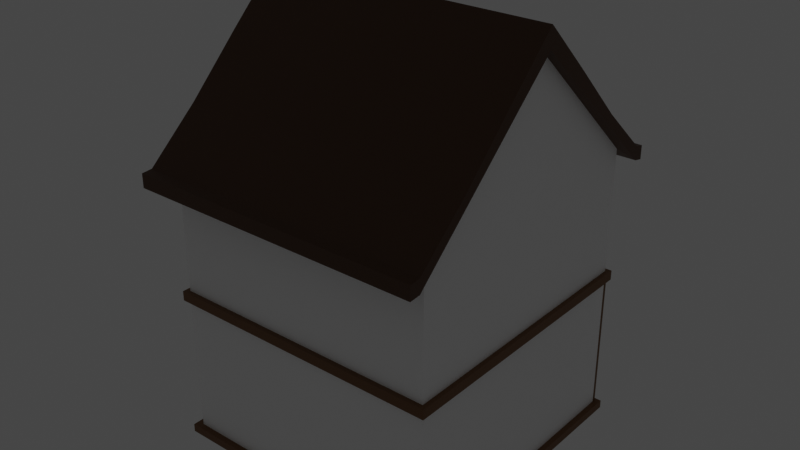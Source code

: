 # Source: store-building-1.blend  (saved by Blender 3.0.42; exported with 4.5.12 LTS)
import bpy
from mathutils import Matrix  # noqa: F401  (used for matrix-valued properties, if any)

bpy.ops.wm.read_factory_settings(use_empty=True)
scene = bpy.context.scene
scene.name = 'Scene'

# ---- collections
col_collection = bpy.data.collections.new('Collection'); scene.collection.children.link(col_collection)

# ---- materials (node trees are filled in below, after node groups)
mat_material_001 = bpy.data.materials.new('Material.001')
mat_material_001.use_transparent_shadow = False
mat_material_002 = bpy.data.materials.new('Material.002')
mat_material_002.use_transparent_shadow = False
mat_material_003 = bpy.data.materials.new('Material.003')
mat_material_003.use_transparent_shadow = False
mat_material_004 = bpy.data.materials.new('Material.004')
mat_material_004.use_transparent_shadow = False
mat_material_005 = bpy.data.materials.new('Material.005')
mat_material_005.use_transparent_shadow = False
mat_material_006 = bpy.data.materials.new('Material.006')
mat_material_006.use_transparent_shadow = False

# ---- material node trees
mat_material_001.use_nodes = True; mat_material_001.node_tree.nodes.clear()
_N = mat_material_001.node_tree.nodes; _L = mat_material_001.node_tree.links
n0 = _N.new('ShaderNodeBsdfPrincipled'); n0.name = 'Principled BSDF'; n0.location = (10, 300)
n0.distribution = 'GGX'
n0.subsurface_method = 'RANDOM_WALK_SKIN'
n0.inputs[0].default_value = (1.0, 1.0, 1.0, 1.0)
n0.inputs[3].default_value = 1.45
n0.inputs[27].default_value = (0.0, 0.0, 0.0, 1.0)
n0.inputs[28].default_value = 1.0
n1 = _N.new('ShaderNodeOutputMaterial'); n1.name = 'Material Output'; n1.location = (300, 300)
_L.new(n0.outputs[0], n1.inputs[0])
n1.is_active_output = True
mat_material_002.use_nodes = True; mat_material_002.node_tree.nodes.clear()
_N = mat_material_002.node_tree.nodes; _L = mat_material_002.node_tree.links
n0 = _N.new('ShaderNodeBsdfPrincipled'); n0.name = 'Principled BSDF'; n0.location = (10, 300)
n0.distribution = 'GGX'
n0.subsurface_method = 'RANDOM_WALK_SKIN'
n0.inputs[0].default_value = (1.0, 0.653, 0.1001, 1.0)
n0.inputs[3].default_value = 1.45
n0.inputs[27].default_value = (1.0, 0.5981, 0.1106, 1.0)
n0.inputs[28].default_value = 1.0
n1 = _N.new('ShaderNodeOutputMaterial'); n1.name = 'Material Output'; n1.location = (300, 300)
_L.new(n0.outputs[0], n1.inputs[0])
n1.is_active_output = True
mat_material_003.use_nodes = True; mat_material_003.node_tree.nodes.clear()
_N = mat_material_003.node_tree.nodes; _L = mat_material_003.node_tree.links
n0 = _N.new('ShaderNodeBsdfPrincipled'); n0.name = 'Principled BSDF'; n0.location = (10, 300)
n0.distribution = 'GGX'
n0.subsurface_method = 'RANDOM_WALK_SKIN'
n0.inputs[0].default_value = (0.01785, 0.07658, 0.0209, 1.0)
n0.inputs[3].default_value = 1.45
n0.inputs[27].default_value = (0.0, 0.0, 0.0, 1.0)
n0.inputs[28].default_value = 1.0
n1 = _N.new('ShaderNodeOutputMaterial'); n1.name = 'Material Output'; n1.location = (300, 300)
_L.new(n0.outputs[0], n1.inputs[0])
n1.is_active_output = True
mat_material_004.use_nodes = True; mat_material_004.node_tree.nodes.clear()
_N = mat_material_004.node_tree.nodes; _L = mat_material_004.node_tree.links
n0 = _N.new('ShaderNodeBsdfPrincipled'); n0.name = 'Principled BSDF'; n0.location = (10, 300)
n0.distribution = 'GGX'
n0.subsurface_method = 'RANDOM_WALK_SKIN'
n0.inputs[0].default_value = (0.1113, 0.2883, 0.1544, 1.0)
n0.inputs[3].default_value = 1.45
n0.inputs[27].default_value = (0.0, 0.0, 0.0, 1.0)
n0.inputs[28].default_value = 1.0
n1 = _N.new('ShaderNodeOutputMaterial'); n1.name = 'Material Output'; n1.location = (300, 300)
_L.new(n0.outputs[0], n1.inputs[0])
n1.is_active_output = True
mat_material_005.use_nodes = True; mat_material_005.node_tree.nodes.clear()
_N = mat_material_005.node_tree.nodes; _L = mat_material_005.node_tree.links
n0 = _N.new('ShaderNodeBsdfPrincipled'); n0.name = 'Principled BSDF'; n0.location = (10, 300)
n0.distribution = 'GGX'
n0.subsurface_method = 'RANDOM_WALK_SKIN'
n0.inputs[0].default_value = (0.08353, 0.02988, 0.005477, 1.0)
n0.inputs[3].default_value = 1.45
n0.inputs[27].default_value = (0.0, 0.0, 0.0, 1.0)
n0.inputs[28].default_value = 1.0
n1 = _N.new('ShaderNodeOutputMaterial'); n1.name = 'Material Output'; n1.location = (300, 300)
_L.new(n0.outputs[0], n1.inputs[0])
n1.is_active_output = True
mat_material_006.use_nodes = True; mat_material_006.node_tree.nodes.clear()
_N = mat_material_006.node_tree.nodes; _L = mat_material_006.node_tree.links
n0 = _N.new('ShaderNodeBsdfPrincipled'); n0.name = 'Principled BSDF'; n0.location = (10, 300)
n0.distribution = 'GGX'
n0.subsurface_method = 'RANDOM_WALK_SKIN'
n0.inputs[0].default_value = (0.1789, 0.07639, 0.01882, 1.0)
n0.inputs[3].default_value = 1.45
n0.inputs[27].default_value = (0.0, 0.0, 0.0, 1.0)
n0.inputs[28].default_value = 1.0
n1 = _N.new('ShaderNodeOutputMaterial'); n1.name = 'Material Output'; n1.location = (300, 300)
_L.new(n0.outputs[0], n1.inputs[0])
n1.is_active_output = True

# ---- world
world_world = bpy.data.worlds.new('World'); scene.world = world_world
world_world.use_nodes = True; world_world.node_tree.nodes.clear()
_N = world_world.node_tree.nodes; _L = world_world.node_tree.links
n0 = _N.new('ShaderNodeOutputWorld'); n0.name = 'World Output'; n0.location = (300, 300)
n1 = _N.new('ShaderNodeBackground'); n1.name = 'Background'; n1.location = (10, 300)
n1.inputs[0].default_value = (0.05088, 0.05088, 0.05088, 1.0)
_L.new(n1.outputs[0], n0.inputs[0])
n0.is_active_output = True
world_world.color = (0.05088, 0.05088, 0.05088)
world_world.use_sun_shadow = False
world_world.sun_shadow_jitter_overblur = 0.0

# ---- meshes
me_cube_001 = bpy.data.meshes.new('Cube.001')
me_cube_001.from_pydata([(-42.86, 25.87, 56.61), (-40.64, 22.92, 13.05), (-42.86, -25.87, 56.61), (-40.64, -22.92, 13.05), (-40.64, -22.92, 17.02), (-40.64, -22.92, 32.3), (-40.64, 22.92, 17.02), (-40.64, 22.92, 32.3), (-41.49, -25.87, 56.61), (-17.32, -25.87, 56.61), (6.459, -25.87, 56.61), (4.755, -22.92, 13.05), (-14.92, -22.92, 13.05), (-35.1, -22.92, 13.05), (6.459, 25.87, 56.61), (-17.32, 25.87, 56.61), (-41.49, 25.87, 56.61), (-35.1, 22.92, 13.05), (-14.92, 22.92, 13.05), (4.755, 22.92, 13.05), (-32.88, 27.75, 29.75), (-17.15, 27.75, 29.75), (-32.88, 27.75, 19.56), (-17.15, 27.75, 19.56), (4.755, -22.92, 32.3), (-14.92, -22.92, 32.3), (-35.1, -22.92, 32.3), (4.755, -22.92, 17.02), (-14.92, -22.92, 17.02), (-35.1, -22.92, 17.02), (4.755, 22.92, 32.3), (4.755, 22.92, 17.02), (-35.1, 22.92, 32.3), (-14.92, 22.92, 32.3), (-35.1, 22.92, 17.02), (-14.92, 22.92, 17.02), (-25.01, 27.75, 29.75), (-25.01, 27.75, 19.56), (-32.88, 27.75, 24.76), (-17.15, 27.75, 24.66), (-25.01, 27.75, 24.66), (-24.35, 26.71, 24.03), (-24.35, 26.71, 20.19), (-17.8, 26.71, 20.19), (-17.8, 26.71, 24.03), (-24.35, 26.71, 29.13), (-24.35, 26.71, 25.28), (-17.8, 26.71, 25.28), (-17.8, 26.71, 29.13), (-32.22, 26.71, 29.13), (-32.22, 26.71, 25.28), (-25.67, 26.71, 25.28), (-25.67, 26.71, 29.13), (-32.22, 26.71, 24.03), (-32.22, 26.71, 20.19), (-25.67, 26.71, 20.19), (-25.67, 26.71, 24.03), (-33.34, 26.75, 20.26), (-33.34, 26.75, 22.7), (-33.34, 26.75, 29.06), (-34.64, 23.92, 30.55), (-34.64, 23.92, 18.77), (-16.68, 26.75, 29.06), (-16.68, 26.75, 24.66), (-16.68, 26.75, 20.26), (-15.38, 23.92, 18.77), (-15.38, 23.92, 30.55), (-14.92, 22.92, 20.92), (-14.92, 22.92, 22.5), (-14.92, 22.92, 27.73), (-14.92, 22.92, 29.24), (4.755, 22.92, 20.92), (4.755, 22.92, 22.5), (4.755, 22.92, 27.45), (4.755, 22.92, 28.95), (-15.38, 23.92, 21.97), (-15.38, 23.92, 22.85), (-15.38, 23.92, 27.38), (-15.38, 23.92, 28.19), (-40.64, -22.92, 23.71), (-40.64, -22.92, 25.74), (-40.64, 22.92, 21.96), (-40.64, 22.92, 27.74), (4.755, -22.92, 22.63), (4.755, -22.92, 27.46), (-14.92, -22.92, 23.71), (-14.92, -22.92, 25.74), (-35.1, -22.92, 23.71), (-35.1, -22.92, 25.74), (-35.1, 22.92, 21.96), (-35.1, 22.92, 27.74), (-34.64, 23.92, 22.08), (-34.64, 23.92, 26.96), (-32.88, 27.75, 26.78), (-32.88, 27.75, 28.48), (-17.15, 27.75, 27.44), (-17.15, 27.75, 28.48), (-25.01, 27.75, 26.78), (-25.01, 27.75, 28.48), (-24.35, 26.71, 26.88), (-24.35, 26.71, 28.17), (-17.8, 26.71, 26.88), (-17.8, 26.71, 28.17), (-32.22, 26.71, 26.88), (-32.22, 26.71, 28.17), (-25.67, 26.71, 26.88), (-25.67, 26.71, 28.17), (-33.34, 26.75, 27.34), (-33.34, 26.75, 27.78), (-16.68, 26.75, 27.15), (-16.68, 26.75, 27.96), (-32.88, 27.75, 21.26), (-32.88, 27.75, 24.2), (-17.15, 27.75, 21.26), (-17.15, 27.75, 22.51), (-25.01, 27.75, 21.26), (-25.01, 27.75, 22.96), (-24.35, 26.71, 21.47), (-24.35, 26.71, 22.75), (-17.8, 26.71, 21.47), (-17.8, 26.71, 22.75), (-32.22, 26.71, 21.47), (-32.22, 26.71, 22.75), (-25.67, 26.71, 21.47), (-25.67, 26.71, 22.75), (-33.34, 26.75, 21.72), (-33.34, 26.75, 22.17), (-16.68, 26.75, 21.72), (-16.68, 26.75, 22.74), (-40.64, -22.92, 29.08), (-40.64, 22.92, 29.08), (4.755, -22.92, 29.08), (-14.92, -22.92, 29.08), (-35.1, -22.92, 29.08), (-35.1, 22.92, 29.08), (-34.64, 23.92, 27.44), (-40.64, -22.92, 20.36), (-40.64, 22.92, 20.36), (4.755, -22.92, 21.17), (-14.92, -22.92, 20.36), (-35.1, -22.92, 20.36), (-35.1, 22.92, 20.36), (-34.64, 23.92, 21.53), (-32.08, 26.71, 30.3), (-25.01, 26.71, 30.3), (-17.94, 26.71, 30.3), (-16.68, 23.97, 31.75), (-33.35, 23.97, 31.75), (-40.64, 22.92, 58.98), (-40.64, -22.92, 58.97), (-35.1, 22.92, 58.95), (-35.1, -22.92, 58.94), (-14.92, -22.92, 58.89), (4.755, -22.92, 58.98), (4.755, 22.92, 58.98), (-14.92, 22.92, 58.89), (-42.86, 25.87, 58.92), (-42.86, -25.87, 58.92), (-41.49, -25.87, 58.92), (-17.32, -25.87, 58.92), (6.459, -25.87, 58.92), (6.459, 25.87, 58.92), (-17.32, 25.87, 58.92), (-41.49, 25.87, 58.92), (-40.64, -22.92, 41.16), (-40.64, -22.92, 50.03), (-40.64, 22.92, 41.16), (-40.64, 22.92, 50.03), (4.755, -22.92, 41.16), (4.755, -22.92, 50.03), (-14.92, -22.92, 41.16), (-14.92, -22.92, 50.03), (-35.1, -22.92, 41.16), (-35.1, -22.92, 50.03), (-33.93, 22.92, 42.33), (-16.09, 22.92, 42.33), (-21.65, 22.92, 58.9), (-28.37, 22.92, 58.91), (-28.37, 22.92, 32.3), (-21.65, 22.92, 32.3), (-27.79, 23.97, 31.75), (-22.23, 23.97, 31.75), (-29.54, 22.92, 42.33), (-20.48, 22.92, 42.33), (-35.1, 22.92, 52.75), (-37.83, 22.92, 50.03), (-33.93, 22.92, 47.07), (-32.14, 22.92, 48.86), (-35.9, 22.92, 50.83), (-35.1, 22.92, 50.03), (-35.9, 22.92, 49.23), (-33.41, 22.92, 48.33), (-34.3, 22.92, 50.83), (-17.88, 22.92, 48.86), (-16.09, 22.92, 47.07), (-12.19, 22.92, 50.03), (-14.92, 22.92, 52.75), (-16.61, 22.92, 48.33), (-14.92, 22.92, 50.03), (-14.12, 22.92, 49.23), (-14.12, 22.92, 50.83), (-15.72, 22.92, 50.83), (4.746, 22.92, 50.03), (-31.33, 22.92, 48.86), (-29.54, 22.92, 47.07), (-25.65, 22.92, 50.03), (-28.37, 22.92, 52.75), (-30.07, 22.92, 48.33), (-28.37, 22.92, 50.03), (-27.58, 22.92, 49.23), (-27.58, 22.92, 50.83), (-29.17, 22.92, 50.83), (-21.65, 22.92, 52.75), (-24.37, 22.92, 50.03), (-20.48, 22.92, 47.07), (-18.69, 22.92, 48.86), (-22.45, 22.92, 50.83), (-21.65, 22.92, 50.03), (-22.45, 22.92, 49.23), (-19.95, 22.92, 48.33), (-20.85, 22.92, 50.83), (-21.65, 22.92, 41.16), (-14.92, 22.92, 41.16), (4.755, 22.92, 41.16), (-35.1, 22.92, 41.16), (-28.37, 22.92, 41.16), (-35.1, 22.92, 47.3), (-34.3, 22.92, 49.23), (-32.37, 22.92, 50.03), (-17.65, 22.92, 50.03), (-15.72, 22.92, 49.23), (-14.92, 22.92, 47.3), (-31.1, 22.92, 50.03), (-29.17, 22.92, 49.23), (-28.37, 22.92, 47.3), (-21.65, 22.92, 47.3), (-20.85, 22.92, 49.23), (-18.92, 22.92, 50.03), (-20.48, 21.18, 42.33), (-16.09, 21.18, 42.33), (-33.93, 21.18, 42.33), (-29.54, 21.18, 42.33), (-33.93, 21.18, 47.07), (-33.41, 21.18, 48.33), (-32.14, 21.18, 48.86), (-17.88, 21.18, 48.86), (-16.61, 21.18, 48.33), (-16.09, 21.18, 47.07), (-31.33, 21.18, 48.86), (-30.07, 21.18, 48.33), (-29.54, 21.18, 47.07), (-20.48, 21.18, 47.07), (-19.95, 21.18, 48.33), (-18.69, 21.18, 48.86), (-21.65, 24.18, 41.16), (-14.92, 24.18, 41.16), (-35.1, 24.18, 41.16), (-28.37, 24.18, 41.16), (-35.1, 24.18, 47.3), (-34.3, 24.18, 49.23), (-32.37, 24.18, 50.03), (-17.65, 24.18, 50.03), (-15.72, 24.18, 49.23), (-14.92, 24.18, 47.3), (-31.1, 24.18, 50.03), (-29.17, 24.18, 49.23), (-28.37, 24.18, 47.3), (-21.65, 24.18, 47.3), (-20.85, 24.18, 49.23), (-18.92, 24.18, 50.03), (-20.48, 24.18, 42.33), (-16.09, 24.18, 42.33), (-33.93, 24.18, 42.33), (-29.54, 24.18, 42.33), (-33.93, 24.18, 47.07), (-33.41, 24.18, 48.33), (-32.14, 24.18, 48.86), (-17.88, 24.18, 48.86), (-16.61, 24.18, 48.33), (-16.09, 24.18, 47.07), (4.755, 0.07367, 13.05), (-40.64, 0.07367, 41.16), (-40.64, 0.07367, 50.39), (-42.86, 0.08315, 83.75), (-42.86, 0.08315, 80.41), (-40.64, 0.07367, 20.36), (-40.64, 0.07367, 29.08), (-40.64, 0.07367, 23.71), (-40.64, 0.07367, 25.74), (-35.97, -23.97, 13.07), (-14.87, -23.97, 13.07), (-40.64, 0.07367, 17.02), (-40.64, 0.07367, 32.3), (-40.64, 0.07367, 13.05), (-40.64, 0.07367, 80.41), (4.755, 1.907e-06, 80.41), (6.459, 0.0, 83.75), (6.459, 0.0, 80.41), (-31.33, 24.18, 48.86), (-30.07, 24.18, 48.33), (-29.54, 24.18, 47.07), (-20.48, 24.18, 47.07), (-19.95, 24.18, 48.33), (-18.69, 24.18, 48.86), (-1.726, -22.92, 58.94), (-1.726, -22.92, 13.05), (-1.726, 22.92, 13.05), (-1.726, 22.92, 32.3), (-1.726, 22.92, 17.02), (-1.726, -22.92, 32.3), (-1.726, -22.92, 17.02), (-1.726, 22.92, 29.09), (-1.726, 22.92, 27.58), (-1.726, 22.92, 22.5), (-1.726, 22.92, 20.92), (-1.726, -22.92, 25.74), (-1.726, -22.92, 23.71), (-1.726, -22.92, 29.08), (-1.726, -22.92, 20.36), (1.805, -25.87, 56.61), (1.805, -25.87, 58.92), (-1.726, 22.92, 41.16), (-1.726, -22.92, 50.03), (-1.726, -22.92, 41.16), (-9.895, -23.97, 13.07), (-10.16, -22.92, 13.05), (-10.16, -22.92, 32.3), (-10.16, -22.92, 17.02), (-10.16, -22.92, 25.74), (-10.16, -22.92, 23.71), (-10.16, -22.92, 29.08), (-10.16, -22.92, 20.36), (-10.16, -22.92, 50.03), (-10.16, -22.92, 41.16), (-10.16, -22.92, 58.91), (-10.16, 22.92, 13.05), (-10.16, 22.92, 32.3), (-10.16, 22.92, 17.02), (-10.16, 22.92, 29.15), (-10.16, 22.92, 27.64), (-10.16, 22.92, 22.5), (-10.16, 22.92, 20.92), (-10.94, -25.87, 56.61), (-10.94, -25.87, 58.92), (-10.16, 22.92, 41.16), (-41.76, 23.96, 13.07), (-27.53, 25.87, 58.92), (-8.519, 25.87, 58.92), (-42.86, 17.28, 66.61), (-42.86, 8.68, 75.3), (6.459, 8.624, 75.29), (6.459, 17.25, 66.6), (-8.519, 0.02772, 83.75), (-8.519, 17.26, 66.35), (-8.519, 8.643, 75.06), (-27.53, 17.27, 66.35), (-27.53, 8.661, 75.06), (-42.86, -8.569, 75.29), (-42.86, -17.22, 66.59), (6.459, -17.25, 66.6), (6.459, -8.624, 75.29), (-27.53, 0.05543, 83.75), (-27.53, -25.87, 58.92), (-8.519, -25.87, 58.92), (-27.53, -8.587, 75.05), (-8.519, -8.606, 75.05), (-27.53, -17.23, 66.34), (-8.519, -17.24, 66.34), (-41.49, 27.48, 56.25), (-42.86, 27.48, 56.25), (6.459, 27.48, 56.25), (-17.32, 27.48, 56.25), (-41.49, 27.48, 58.56), (-42.86, 27.48, 58.56), (6.459, 27.48, 58.56), (-17.32, 27.48, 58.56), (-42.86, -27.67, 56.49), (-41.49, -27.67, 56.49), (-17.32, -27.67, 56.49), (1.805, -27.67, 56.49), (6.459, -27.67, 56.49), (-42.86, -27.67, 58.8), (-41.49, -27.67, 58.8), (-17.32, -27.67, 58.8), (1.805, -27.67, 58.8), (6.459, -27.67, 58.8), (-10.94, -27.67, 56.49), (-10.94, -27.67, 58.8), (-40.64, -22.92, 38.15), (-40.64, 22.92, 38.15), (-14.92, -22.92, 38.15), (-35.1, -22.92, 38.15), (-35.1, 22.92, 38.15), (-14.92, 22.92, 38.15), (-28.37, 22.92, 38.15), (-21.65, 22.92, 38.15), (-40.64, 0.07367, 38.15), (4.755, 22.92, 38.15), (4.755, -22.92, 38.15), (-1.726, -22.92, 38.15), (-1.726, 22.92, 38.15), (-10.16, -22.92, 38.15), (-10.16, 22.92, 38.15), (-40.64, 0.07367, 36.58), (4.755, -22.92, 36.58), (-40.64, -22.92, 36.58), (-40.64, 22.92, 36.58), (-14.92, -22.92, 36.58), (-35.1, -22.92, 36.58), (-35.1, 22.92, 36.58), (-14.92, 22.92, 36.58), (-28.37, 22.92, 36.58), (-21.65, 22.92, 36.58), (4.755, 22.92, 36.58), (-1.726, -22.92, 36.58), (-1.726, 22.92, 36.58), (-10.16, -22.92, 36.58), (-10.16, 22.92, 36.58), (-8.65, -22.92, 58.91), (-8.65, 22.92, 13.05), (-8.65, 22.92, 32.3), (-8.65, 22.92, 17.02), (-8.65, 22.92, 29.1), (-8.65, 22.92, 27.59), (-8.65, 22.92, 22.5), (-8.65, 22.92, 20.92), (-8.655, -25.87, 56.61), (-8.655, -25.87, 58.92), (-8.65, 22.92, 41.16), (-41.76, 0.07668, 13.07), (-8.65, -22.92, 13.05), (-8.65, -22.92, 32.3), (-8.65, -22.92, 17.02), (-8.65, -22.92, 25.74), (-8.65, -22.92, 23.71), (-8.65, -22.92, 29.08), (-8.65, -22.92, 20.36), (-8.65, -22.92, 50.03), (-8.65, -22.92, 41.16), (-8.655, -27.67, 56.49), (-8.655, -27.67, 58.8), (-8.65, 22.92, 38.15), (-8.65, -22.92, 38.15), (-8.65, -22.92, 36.58), (-8.65, 22.92, 36.58), (-39.18, -22.92, 13.05), (-39.18, -22.92, 32.3), (-39.18, -22.92, 17.02), (-39.18, -22.92, 58.97), (-39.18, 22.92, 13.05), (-39.18, 22.92, 32.3), (-39.18, 22.92, 17.02), (-39.18, 22.92, 27.74), (-39.18, 22.92, 21.96), (-39.18, -22.92, 25.74), (-39.18, -22.92, 23.71), (-39.18, -22.92, 29.08), (-39.18, 22.92, 29.08), (-39.18, 22.92, 20.36), (-39.18, -22.92, 20.36), (-42.5, -25.87, 56.61), (-42.5, -25.87, 58.92), (-39.18, 22.92, 41.16), (-39.18, -22.92, 50.03), (-39.18, -22.92, 41.16), (-41.76, -23.97, 13.07), (-42.5, -27.67, 56.49), (-42.5, -27.67, 58.8), (-39.18, 22.92, 38.15), (-39.18, -22.92, 38.15), (-39.18, 22.92, 36.58), (-39.18, -22.92, 36.58), (3.016, -22.92, 58.97), (3.016, 22.92, 13.05), (3.016, 22.92, 32.3), (3.016, 22.92, 17.02), (3.016, 22.92, 29.05), (3.016, 22.92, 27.55), (3.016, 22.92, 22.5), (3.016, 22.92, 20.92), (5.21, -25.87, 56.61), (5.21, -25.87, 58.92), (3.016, 22.92, 41.16), (-40.23, -23.97, 13.07), (3.016, -22.92, 13.05), (3.016, -22.92, 32.3), (3.016, -22.92, 17.02), (3.016, -22.92, 25.74), (3.016, -22.92, 23.71), (3.016, -22.92, 29.08), (3.016, -22.92, 20.36), (3.016, -22.92, 50.03), (3.016, -22.92, 41.16), (5.21, -27.67, 56.49), (5.21, -27.67, 58.8), (3.016, 22.92, 38.15), (3.016, -22.92, 38.15), (3.016, -22.92, 36.58), (3.016, 22.92, 36.58), (-41.39, -23.75, 36.55), (-41.39, -23.75, 38.17), (-41.39, 23.61, 36.55), (-41.39, 23.61, 38.17), (-14.82, -23.75, 36.55), (-14.82, -23.75, 38.17), (-35.67, -23.75, 36.55), (-35.67, -23.75, 38.17), (-35.67, 23.61, 36.55), (-35.67, 23.61, 38.17), (-14.82, 23.61, 36.55), (-14.82, 23.61, 38.17), (-28.72, 23.61, 36.55), (-28.72, 23.61, 38.17), (-21.77, 23.61, 36.55), (-21.77, 23.61, 38.17), (5.505, 23.61, 36.55), (5.505, 23.61, 38.17), (-1.19, -23.75, 36.55), (-1.19, -23.75, 38.17), (-1.19, 23.61, 36.55), (-1.19, 23.61, 38.17), (-9.906, -23.75, 36.55), (-9.906, -23.75, 38.17), (-9.906, 23.61, 36.55), (-9.906, 23.61, 38.17), (-8.344, 23.61, 38.17), (3.709, 23.61, 38.17), (-8.344, -23.75, 38.17), (3.709, -23.75, 38.17), (-41.39, 0.003685, 38.17), (-39.88, 23.61, 38.17), (-39.88, -23.75, 38.17), (-41.39, 0.003685, 36.55), (5.505, -23.75, 38.17), (5.505, -23.75, 36.55), (3.709, -23.75, 36.55), (-8.344, -23.75, 36.55), (3.709, 23.61, 36.55), (-8.344, 23.61, 36.55), (-39.88, 23.61, 36.55), (-39.88, -23.75, 36.55), (-40.64, 23.55, 13.05), (-40.64, 23.55, 17.02), (-40.64, 23.55, 29.08), (-40.64, 23.55, 32.3), (3.016, 23.55, 13.05), (4.755, 23.55, 13.05), (3.016, 23.55, 32.3), (4.755, 23.55, 32.3), (3.016, 23.55, 17.02), (4.755, 23.55, 17.02), (-14.92, 23.55, 20.92), (-14.92, 23.55, 22.5), (-14.92, 23.55, 27.73), (-14.92, 23.55, 29.24), (3.016, 23.55, 29.05), (4.755, 23.55, 28.95), (3.016, 23.55, 27.55), (4.755, 23.55, 27.45), (3.016, 23.55, 22.5), (4.755, 23.55, 22.5), (3.016, 23.55, 20.92), (4.755, 23.55, 20.92), (-40.64, 23.55, 20.36), (-40.64, 23.55, 21.96), (-40.64, 23.55, 27.74), (-35.1, 23.55, 20.36), (-35.1, 23.55, 21.96), (-39.18, 23.55, 27.74), (-35.1, 23.55, 27.74), (-39.18, 23.55, 21.96), (-35.1, 23.55, 29.08), (-39.18, 23.55, 29.08), (-39.18, 23.55, 20.36), (-8.65, 23.55, 29.1), (-1.726, 23.55, 29.09), (-8.65, 23.55, 27.59), (-1.726, 23.55, 27.58), (-8.65, 23.55, 22.5), (-1.726, 23.55, 22.5), (-8.65, 23.55, 20.92), (-1.726, 23.55, 20.92), (-10.16, 23.55, 29.15), (-10.16, 23.55, 27.64), (-10.16, 23.55, 22.5), (-10.16, 23.55, 20.92), (-10.16, 23.55, 32.3), (-10.16, 23.55, 17.02), (-10.16, 23.55, 13.05), (-40.64, 23.55, 36.58), (4.755, 23.55, 36.58), (-10.16, 23.55, 36.58), (3.016, 23.55, 36.58), (-39.18, 23.55, 36.58), (-8.65, 23.55, 13.05), (-8.65, 23.55, 32.3), (-8.65, 23.55, 17.02), (-8.65, 23.55, 36.58), (-39.18, 23.55, 13.05), (-39.18, 23.55, 32.3), (-39.18, 23.55, 17.02), (-39.18, -22.92, 11.74), (-40.64, -22.92, 11.74), (-40.64, 0.07367, 11.74), (-40.64, 22.92, 11.74), (-10.16, -22.92, 11.74), (-14.92, -22.92, 11.74), (-35.1, -22.92, 11.74), (-39.18, 22.92, 11.74), (-35.1, 22.92, 11.74), (-14.92, 22.92, 11.74), (3.016, 22.92, 11.74), (4.755, 22.92, 11.74), (-35.1, 0.07367, 11.74), (-14.92, 0.07367, 11.74), (-39.18, 0.07367, 11.74), (3.016, 0.07367, 11.74), (4.755, 0.07367, 11.74), (4.755, -22.92, 11.74), (3.016, -22.92, 11.74), (-1.726, -22.92, 11.74), (-8.65, 22.92, 11.74), (-1.726, 22.92, 11.74), (-8.65, 0.07367, 11.74), (-1.726, 0.07367, 11.74), (-8.65, -22.92, 11.74), (-10.16, 22.92, 11.74), (-10.16, 0.07367, 11.74), (-40.23, 23.96, 13.07), (-35.97, 23.96, 13.07), (-14.87, 23.96, 13.07), (3.883, 23.96, 13.07), (5.7, 23.96, 13.07), (-1.075, 23.96, 11.71), (-1.075, 23.96, 13.07), (3.883, 23.96, 11.71), (-1.075, -23.97, 13.07), (-1.075, -23.97, 11.71), (5.7, -23.97, 13.07), (5.7, 0.07668, 13.07), (-35.97, 23.96, 11.71), (-14.87, 23.96, 11.71), (3.883, -23.97, 13.07), (-8.314, 23.96, 13.07), (-40.23, -23.97, 11.71), (-9.895, 23.96, 11.71), (-9.895, 23.96, 13.07), (-8.314, 23.96, 11.71), (-8.314, -23.97, 13.07), (-41.76, -23.97, 11.71), (5.7, -23.97, 11.71), (3.883, -23.97, 11.71), (-35.97, -23.97, 11.71), (-41.76, 0.07668, 11.71), (-8.314, -23.97, 11.71), (5.7, 23.96, 11.71), (5.7, 0.07668, 11.71), (-9.895, -23.97, 11.71), (-14.87, -23.97, 11.71), (-41.76, 23.96, 11.71), (-40.23, 23.96, 11.71), (-32.98, 26.75, 20.26), (-34.28, 23.92, 18.77), (-32.98, 26.75, 27.78), (-32.98, 26.75, 29.06), (-34.28, 23.92, 30.55), (-34.28, 23.92, 27.44), (-34.28, 23.92, 22.08), (-34.28, 23.92, 26.96), (-32.98, 26.75, 22.7), (-32.98, 26.75, 27.34), (-34.28, 23.92, 21.53), (-32.98, 26.75, 22.17), (-17.08, 26.75, 27.96), (-17.08, 26.75, 29.06), (-15.78, 23.92, 30.55), (-15.78, 23.92, 18.77), (-17.08, 26.75, 20.26), (-15.78, 23.92, 28.19), (-15.78, 23.92, 21.97), (-15.78, 23.92, 22.85), (-15.78, 23.92, 27.38), (-17.08, 26.75, 21.72), (-17.08, 26.75, 22.74), (-17.08, 26.75, 27.15)], [], [(447, 4, 3, 445), (291, 6, 1, 293), (602, 601, 644, 649), (403, 406, 7, 292), (285, 137, 6, 291), (471, 405, 5, 446), (459, 136, 4, 447), (139, 140, 29, 28), (407, 408, 26, 25), (458, 141, 34, 451), (117, 119, 43, 42), (470, 409, 32, 450), (412, 410, 33, 179), (305, 430, 648, 636), (325, 12, 290, 324), (297, 296, 360, 359, 160, 10), (451, 34, 17, 449), (34, 35, 18, 17), (28, 29, 13, 12), (143, 147, 180, 181, 146, 145, 144), (23, 35, 34, 22, 37), (99, 101, 47, 46), (103, 105, 51, 50), (121, 123, 55, 54), (115, 117, 42, 37), (37, 42, 43, 23), (114, 120, 44, 39), (39, 44, 41, 40), (97, 99, 46, 40), (40, 46, 47, 39), (96, 102, 48, 21), (21, 48, 45, 36), (93, 103, 50, 38), (38, 50, 51, 40), (98, 106, 52, 36), (36, 52, 49, 20), (111, 121, 54, 22), (22, 54, 55, 37), (116, 124, 56, 40), (40, 56, 53, 38), (112, 126, 58, 38), (94, 108, 59, 20), (20, 59, 60, 32), (141, 142, 61, 34), (34, 61, 57, 22), (95, 109, 63, 39), (113, 127, 64, 23), (23, 64, 65, 35), (70, 78, 66, 33), (33, 66, 62, 21), (35, 65, 75, 67), (67, 75, 76, 68), (68, 76, 77, 69), (69, 77, 78, 70), (134, 135, 92, 90), (90, 92, 91, 89), (314, 425, 580, 581), (452, 90, 89, 453), (132, 133, 88, 86), (86, 88, 87, 85), (456, 129, 80, 454), (454, 80, 79, 455), (286, 130, 82, 288), (288, 82, 81, 287), (21, 62, 110, 96), (96, 110, 109, 95), (38, 58, 107, 93), (93, 107, 108, 94), (40, 51, 105, 97), (97, 105, 106, 98), (20, 49, 104, 94), (94, 104, 103, 93), (39, 47, 101, 95), (95, 101, 102, 96), (36, 45, 100, 98), (98, 100, 99, 97), (49, 52, 106, 104), (104, 106, 105, 103), (45, 48, 102, 100), (100, 102, 101, 99), (39, 63, 128, 114), (114, 128, 127, 113), (22, 57, 125, 111), (111, 125, 126, 112), (37, 55, 123, 115), (115, 123, 124, 116), (38, 53, 122, 112), (112, 122, 121, 111), (23, 43, 119, 113), (113, 119, 120, 114), (40, 41, 118, 116), (116, 118, 117, 115), (53, 56, 124, 122), (122, 124, 123, 121), (41, 44, 120, 118), (118, 120, 119, 117), (292, 7, 130, 286), (446, 5, 129, 456), (25, 26, 133, 132), (450, 32, 134, 457), (32, 60, 135, 134), (89, 91, 142, 141), (89, 141, 566, 567), (85, 87, 140, 139), (455, 79, 136, 459), (287, 81, 137, 285), (76, 75, 127, 128), (78, 77, 109, 110), (58, 126, 142, 91), (108, 107, 92, 135), (75, 65, 676, 679), (128, 109, 684, 683), (76, 128, 683, 680), (57, 61, 662, 661), (58, 91, 667, 669), (135, 60, 665, 666), (20, 143, 144, 36), (36, 144, 145, 21), (21, 145, 146, 33), (178, 180, 147, 32), (32, 147, 143, 20), (284, 294, 149, 2), (16, 150, 148, 0), (460, 448, 151, 8), (8, 151, 152, 9), (15, 155, 176, 177, 150, 16), (157, 2, 376, 381), (284, 283, 349, 348, 156, 0), (161, 14, 370, 374), (10, 160, 385, 380), (15, 16, 368, 371), (176, 155, 196, 201, 229, 237, 220, 212), (152, 151, 173, 171), (171, 173, 172, 170), (448, 149, 165, 463), (463, 165, 164, 464), (294, 148, 167, 282), (282, 167, 166, 281), (177, 176, 212, 216, 213, 205, 210, 206), (175, 239, 247, 194), (167, 185, 190, 226, 224, 462, 166), (148, 150, 184, 188, 185, 167), (205, 213, 218, 235, 221, 225, 234, 209), (33, 146, 181, 179), (179, 181, 180, 178), (409, 411, 178, 32), (411, 412, 179, 178), (184, 192, 189, 188), (185, 188, 189, 190), (226, 190, 189, 227), (228, 227, 189, 192), (229, 201, 198, 230), (231, 230, 198, 199), (195, 199, 198, 200), (196, 200, 198, 201), (232, 211, 208, 233), (234, 233, 208, 209), (205, 209, 208, 210), (206, 210, 208, 211), (212, 220, 217, 216), (213, 216, 217, 218), (235, 218, 217, 236), (237, 236, 217, 220), (150, 177, 206, 211, 232, 228, 192, 184), (227, 259, 258, 226), (165, 282, 281, 164), (2, 157, 358, 357, 283, 284), (79, 287, 285, 136), (80, 288, 287, 79), (293, 1, 345, 429), (235, 267, 254, 221), (197, 278, 279, 194), (136, 285, 291, 4), (193, 277, 278, 197), (4, 291, 293, 3), (191, 275, 276, 187), (367, 363, 160, 359), (221, 254, 255, 222), (222, 255, 263, 231), (186, 274, 275, 191), (183, 270, 301, 214), (182, 273, 272, 174), (194, 279, 271, 175), (253, 245, 246, 247, 239, 238, 251, 252), (244, 248, 249, 250, 241, 240, 242, 243), (14, 161, 351, 350, 296, 297), (10, 153, 295, 297), (619, 618, 650, 651), (174, 240, 241, 182), (214, 251, 238, 183), (191, 243, 242, 186), (356, 349, 283, 361), (187, 244, 243, 191), (74, 30, 24, 131), (197, 246, 245, 193), (405, 403, 292, 5), (207, 249, 248, 203), (194, 247, 246, 197), (11, 484, 642, 638), (204, 250, 249, 207), (129, 286, 288, 80), (219, 252, 251, 214), (5, 292, 286, 129), (215, 253, 252, 219), (0, 148, 294, 284), (203, 248, 244, 187), (149, 294, 282, 165), (186, 242, 240, 174), (182, 241, 250, 204), (183, 238, 239, 175), (193, 245, 253, 215), (335, 18, 35, 337), (271, 255, 254, 270), (337, 35, 67, 341), (130, 7, 544, 543), (273, 257, 256, 272), (274, 258, 259, 275), (275, 259, 260, 276), (277, 261, 262, 278), (278, 262, 263, 279), (424, 313, 579, 578), (1, 6, 542, 541), (336, 338, 70, 33), (402, 393, 222, 344), (223, 482, 321, 428, 344, 222, 231, 199, 195, 202), (155, 154, 202, 195, 200, 196), (484, 11, 27, 486), (486, 27, 138, 490), (490, 138, 83, 488), (488, 83, 84, 487), (487, 84, 131, 489), (485, 489, 131, 24), (298, 264, 265, 299), (299, 265, 266, 300), (301, 267, 268, 302), (302, 268, 269, 303), (276, 260, 264, 298), (272, 256, 258, 274), (300, 266, 257, 273), (303, 269, 261, 277), (279, 263, 255, 271), (496, 398, 168, 492), (270, 254, 267, 301), (492, 168, 169, 491), (472, 491, 169, 153), (461, 157, 381, 467), (163, 162, 375, 372), (155, 15, 14, 154), (297, 295, 154, 14), (334, 342, 9, 152), (404, 24, 30, 413), (228, 260, 259, 227), (236, 268, 267, 235), (230, 262, 261, 229), (237, 269, 268, 236), (203, 298, 299, 207), (207, 299, 300, 204), (231, 263, 262, 230), (232, 264, 260, 228), (214, 301, 302, 219), (219, 302, 303, 215), (233, 265, 264, 232), (187, 276, 298, 203), (226, 258, 256, 224), (174, 272, 274, 186), (225, 257, 266, 234), (224, 256, 257, 225), (204, 300, 273, 182), (175, 271, 270, 183), (234, 266, 265, 233), (215, 303, 277, 193), (229, 261, 269, 237), (472, 480, 319, 304), (427, 343, 387, 440), (418, 437, 322, 304), (438, 323, 322, 437), (442, 399, 323, 438), (431, 435, 317, 309), (433, 315, 317, 435), (434, 316, 315, 433), (436, 318, 316, 434), (432, 310, 318, 436), (430, 305, 310, 432), (495, 400, 321, 482), (474, 476, 311, 307), (312, 423, 576, 577), (423, 312, 313, 424), (458, 451, 600, 573), (475, 308, 314, 479), (473, 306, 308, 475), (618, 617, 656, 650), (419, 306, 634, 643), (141, 458, 573, 566), (69, 339, 340, 68), (422, 311, 575, 574), (12, 325, 327, 28), (28, 327, 331, 139), (139, 331, 329, 85), (85, 329, 328, 86), (86, 328, 330, 132), (25, 132, 330, 326), (390, 401, 333, 170), (170, 333, 332, 171), (152, 171, 332, 334), (418, 426, 342, 334), (480, 10, 380, 493), (441, 402, 344, 428), (470, 450, 599, 593), (406, 470, 593, 589), (451, 449, 598, 600), (611, 622, 633, 635), (484, 305, 636, 642), (350, 354, 352, 296), (354, 356, 361, 352), (161, 347, 353, 351), (351, 353, 354, 350), (347, 346, 355, 353), (353, 355, 356, 354), (346, 156, 348, 355), (355, 348, 349, 356), (352, 365, 360, 296), (365, 367, 359, 360), (283, 357, 364, 361), (361, 364, 365, 352), (357, 358, 366, 364), (364, 366, 367, 365), (358, 157, 362, 366), (366, 362, 363, 367), (369, 373, 372, 368), (368, 372, 375, 371), (371, 375, 374, 370), (162, 161, 374, 375), (14, 15, 371, 370), (156, 163, 372, 373), (0, 156, 373, 369), (16, 0, 369, 368), (378, 383, 382, 377), (466, 467, 381, 376), (386, 387, 383, 378), (493, 494, 384, 379), (439, 440, 387, 386), (460, 8, 377, 466), (9, 342, 386, 378), (159, 158, 382, 383), (8, 9, 378, 377), (343, 159, 383, 387), (426, 319, 379, 439), (481, 320, 384, 494), (444, 417, 523, 538), (404, 413, 515, 534), (406, 403, 532, 501), (405, 471, 540, 499), (401, 390, 504, 522), (443, 414, 517, 536), (164, 281, 396, 388), (225, 221, 395, 394), (224, 225, 394, 392), (221, 222, 393, 395), (462, 224, 392, 468), (170, 172, 391, 390), (464, 164, 388, 469), (281, 166, 389, 396), (336, 33, 410, 417), (485, 24, 404, 497), (431, 309, 414, 443), (474, 307, 415, 498), (25, 326, 416, 407), (341, 67, 551, 585), (397, 398, 533, 516), (471, 408, 505, 540), (498, 415, 519, 537), (409, 470, 539, 507), (441, 400, 520, 525), (399, 442, 527, 518), (408, 407, 503, 505), (497, 404, 534, 535), (307, 420, 444, 415), (326, 431, 443, 416), (396, 389, 502, 529), (469, 388, 500, 531), (342, 426, 439, 386), (379, 384, 440, 439), (19, 280, 639, 632), (430, 325, 324, 648), (306, 419, 421, 308), (308, 421, 425, 314), (307, 311, 422, 420), (400, 441, 428, 321), (304, 319, 426, 418), (81, 82, 565, 564), (68, 340, 584, 552), (137, 81, 564, 563), (325, 430, 432, 327), (327, 432, 436, 331), (331, 436, 434, 329), (329, 434, 433, 328), (328, 433, 435, 330), (326, 330, 435, 431), (401, 442, 438, 333), (333, 438, 437, 332), (334, 332, 437, 418), (320, 427, 440, 384), (402, 441, 525, 524), (470, 406, 501, 539), (172, 464, 469, 391), (166, 462, 468, 389), (2, 460, 466, 376), (377, 382, 467, 466), (158, 461, 467, 382), (626, 610, 641, 645), (173, 463, 464, 172), (151, 448, 463, 173), (2, 149, 448, 460), (87, 455, 459, 140), (339, 69, 553, 583), (452, 453, 570, 568), (26, 446, 456, 133), (88, 454, 455, 87), (133, 456, 454, 88), (70, 338, 582, 554), (6, 137, 563, 542), (335, 337, 587, 588), (445, 3, 465, 483), (337, 341, 585, 587), (498, 413, 590, 592), (140, 459, 447, 29), (408, 471, 446, 26), (29, 447, 445, 13), (31, 19, 546, 550), (309, 485, 497, 414), (398, 496, 528, 533), (391, 469, 531, 506), (160, 481, 494, 385), (380, 385, 494, 493), (319, 480, 493, 379), (3, 293, 429, 465), (605, 625, 654, 657), (423, 424, 578, 576), (450, 457, 572, 599), (457, 134, 571, 572), (397, 495, 482, 223), (153, 10, 480, 472), (304, 322, 491, 472), (323, 492, 491, 322), (399, 496, 492, 323), (309, 317, 489, 485), (315, 487, 489, 317), (316, 488, 487, 315), (318, 490, 488, 316), (310, 486, 490, 318), (305, 484, 486, 310), (338, 336, 586, 582), (312, 477, 478, 313), (71, 31, 550, 562), (31, 71, 138, 27), (72, 73, 84, 83), (71, 72, 83, 138), (19, 31, 27, 11), (73, 74, 131, 84), (468, 392, 508, 530), (168, 398, 397, 223), (168, 223, 202, 169), (202, 154, 153, 169), (295, 153, 154), (538, 523, 524, 525), (503, 521, 522, 504), (537, 519, 520, 526), (536, 517, 518, 527), (535, 534, 533, 528), (523, 509, 510, 524), (500, 529, 532, 499), (512, 514, 513, 511), (508, 512, 511, 507), (514, 510, 509, 513), (530, 508, 507, 539), (504, 506, 505, 503), (531, 500, 499, 540), (529, 502, 501, 532), (521, 536, 527, 522), (519, 538, 525, 520), (506, 531, 540, 505), (502, 530, 539, 501), (517, 535, 528, 518), (515, 537, 526, 516), (515, 516, 533, 534), (495, 397, 516, 526), (417, 410, 509, 523), (442, 401, 522, 527), (414, 497, 535, 517), (496, 399, 518, 528), (416, 443, 536, 521), (393, 402, 524, 510), (413, 498, 537, 515), (388, 396, 529, 500), (407, 416, 521, 503), (394, 395, 514, 512), (415, 444, 538, 519), (392, 394, 512, 508), (403, 405, 499, 532), (395, 393, 510, 514), (412, 411, 511, 513), (389, 468, 530, 502), (411, 409, 507, 511), (390, 391, 506, 504), (400, 495, 526, 520), (410, 412, 513, 509), (572, 571, 569, 568), (570, 567, 566, 573), (559, 560, 562, 561), (557, 558, 560, 559), (555, 556, 558, 557), (574, 575, 577, 576), (578, 579, 581, 580), (552, 584, 585, 551), (554, 582, 583, 553), (595, 574, 582, 586), (596, 587, 585, 580), (594, 588, 587, 596), (595, 586, 591, 597), (584, 578, 580, 585), (583, 576, 578, 584), (582, 574, 576, 583), (564, 570, 573, 563), (544, 599, 572, 543), (565, 568, 570, 564), (543, 572, 568, 565), (542, 600, 598, 541), (589, 593, 599, 544), (563, 573, 600, 542), (548, 547, 592, 590), (546, 545, 549, 550), (550, 549, 561, 562), (548, 556, 555, 547), (575, 555, 557, 577), (579, 559, 561, 581), (478, 477, 557, 559), (417, 444, 597, 591), (340, 339, 583, 584), (7, 406, 589, 544), (444, 420, 595, 597), (419, 335, 588, 594), (474, 498, 592, 547), (67, 68, 552, 551), (69, 70, 554, 553), (449, 1, 541, 598), (90, 452, 568, 569), (311, 476, 555, 575), (82, 130, 543, 565), (453, 89, 567, 570), (477, 312, 577, 557), (313, 478, 559, 579), (413, 30, 548, 590), (30, 74, 556, 548), (479, 314, 581, 561), (134, 90, 569, 571), (421, 419, 594, 596), (74, 73, 558, 556), (425, 421, 596, 580), (73, 72, 560, 558), (420, 422, 574, 595), (473, 475, 549, 545), (72, 71, 562, 560), (336, 417, 591, 586), (475, 479, 561, 549), (476, 474, 547, 555), (19, 473, 545, 546), (605, 606, 614, 627), (615, 608, 609, 613), (613, 609, 610, 614), (607, 613, 614, 606), (627, 614, 610, 626), (601, 615, 613, 607), (616, 624, 622, 611), (619, 620, 624, 616), (623, 627, 626, 621), (625, 605, 627, 623), (620, 625, 623, 624), (624, 623, 621, 622), (602, 603, 615, 601), (603, 604, 608, 615), (618, 619, 616, 617), (617, 616, 611, 612), (18, 335, 646, 630), (608, 604, 659, 660), (612, 611, 635, 655), (473, 19, 632, 631), (483, 465, 649, 644), (642, 636, 637, 651), (629, 630, 641, 640), (628, 629, 640, 660), (630, 646, 645, 641), (289, 483, 644, 652), (639, 638, 650, 656), (646, 643, 647, 645), (465, 429, 653, 649), (638, 642, 651, 650), (290, 289, 652, 658), (429, 345, 659, 653), (648, 324, 657, 654), (632, 639, 656, 655), (324, 290, 658, 657), (345, 628, 660, 659), (634, 631, 635, 633), (643, 634, 633, 647), (631, 632, 655, 635), (636, 648, 654, 637), (621, 626, 645, 647), (12, 13, 289, 290), (13, 445, 483, 289), (604, 603, 653, 659), (306, 473, 631, 634), (280, 11, 638, 639), (603, 602, 649, 653), (606, 605, 657, 658), (625, 620, 637, 654), (335, 419, 643, 646), (617, 612, 655, 656), (607, 606, 658, 652), (449, 17, 629, 628), (620, 619, 651, 637), (609, 608, 660, 640), (17, 18, 630, 629), (622, 621, 647, 633), (1, 449, 628, 345), (610, 609, 640, 641), (601, 607, 652, 644), (664, 663, 666, 665), (668, 670, 669, 667), (662, 671, 672, 661), (126, 57, 661, 672), (92, 107, 670, 668), (59, 108, 663, 664), (61, 142, 671, 662), (108, 135, 666, 663), (107, 58, 669, 670), (91, 92, 668, 667), (60, 59, 664, 665), (142, 126, 672, 671), (677, 682, 679, 676), (681, 680, 683, 684), (674, 675, 678, 673), (66, 78, 678, 675), (62, 66, 675, 674), (109, 77, 681, 684), (64, 127, 682, 677), (78, 110, 673, 678), (77, 76, 680, 681), (127, 75, 679, 682), (65, 64, 677, 676), (110, 62, 674, 673)])
me_cube_001.polygons.foreach_set('material_index', [0, 0, 5, 0, 0, 0, 0, 0, 0, 0, 1, 0, 0, 5, 5, 4, 0, 0, 0, 3, 2, 1, 1, 1, 2, 2, 2, 2, 2, 2, 2, 2, 2, 2, 2, 2, 2, 2, 2, 2, 2, 2, 2, 2, 2, 2, 2, 2, 2, 2, 2, 2, 2, 2, 2, 2, 0, 0, 0, 0, 0, 0, 0, 0, 2, 2, 2, 2, 2, 2, 2, 2, 2, 2, 2, 2, 1, 1, 1, 1, 2, 2, 2, 2, 2, 2, 2, 2, 2, 2, 2, 2, 1, 1, 1, 1, 0, 0, 0, 0, 2, 2, 2, 0, 0, 0, 2, 2, 2, 2, 2, 0, 2, 2, 2, 2, 2, 2, 2, 2, 2, 4, 4, 4, 4, 4, 4, 4, 4, 4, 4, 0, 0, 0, 0, 0, 0, 0, 0, 2, 0, 0, 0, 2, 2, 0, 0, 0, 0, 0, 0, 0, 0, 0, 0, 0, 0, 0, 0, 0, 0, 0, 0, 0, 2, 0, 4, 0, 0, 5, 2, 2, 0, 2, 0, 2, 4, 2, 2, 2, 2, 2, 2, 1, 1, 4, 4, 5, 2, 2, 2, 4, 2, 0, 2, 0, 2, 2, 5, 2, 0, 2, 0, 2, 4, 2, 0, 2, 2, 2, 2, 0, 2, 0, 5, 2, 2, 2, 2, 2, 5, 5, 0, 0, 0, 0, 0, 0, 0, 0, 0, 0, 2, 2, 2, 2, 2, 2, 2, 2, 2, 0, 2, 0, 0, 4, 4, 4, 4, 4, 0, 2, 2, 2, 2, 2, 2, 2, 2, 2, 2, 2, 2, 2, 2, 2, 2, 2, 2, 2, 2, 2, 4, 4, 0, 0, 0, 0, 0, 0, 0, 0, 0, 0, 0, 0, 0, 5, 0, 0, 5, 5, 5, 0, 5, 0, 0, 0, 0, 0, 0, 0, 0, 0, 4, 4, 0, 5, 5, 5, 5, 5, 4, 4, 4, 4, 4, 4, 4, 4, 4, 4, 4, 4, 4, 4, 4, 4, 4, 4, 4, 4, 4, 4, 4, 4, 4, 4, 4, 4, 4, 4, 4, 4, 4, 4, 4, 4, 5, 5, 5, 5, 5, 5, 0, 0, 0, 0, 0, 0, 0, 0, 0, 0, 0, 0, 0, 0, 5, 5, 5, 5, 5, 5, 5, 5, 0, 0, 5, 5, 4, 4, 5, 5, 0, 0, 0, 0, 4, 5, 5, 5, 0, 0, 0, 0, 0, 0, 0, 0, 0, 4, 5, 5, 0, 0, 4, 4, 4, 5, 0, 0, 4, 0, 0, 5, 0, 0, 0, 5, 5, 5, 5, 5, 5, 0, 0, 0, 5, 0, 5, 5, 4, 4, 4, 5, 5, 5, 5, 5, 0, 4, 0, 0, 0, 0, 0, 0, 0, 0, 0, 5, 0, 5, 0, 0, 0, 0, 0, 5, 0, 0, 0, 0, 5, 5, 5, 5, 5, 5, 5, 5, 5, 5, 5, 5, 5, 5, 5, 5, 5, 5, 5, 5, 5, 5, 5, 5, 5, 5, 5, 5, 5, 5, 5, 5, 5, 5, 5, 5, 5, 5, 5, 5, 5, 5, 5, 5, 5, 5, 5, 5, 5, 5, 5, 5, 5, 5, 5, 5, 5, 5, 5, 5, 5, 5, 5, 5, 5, 5, 5, 5, 5, 5, 5, 5, 5, 5, 5, 5, 5, 5, 2, 2, 5, 5, 5, 5, 5, 0, 5, 5, 5, 0, 2, 5, 5, 5, 5, 5, 5, 5, 5, 5, 5, 5, 5, 5, 5, 5, 5, 5, 5, 5, 5, 5, 5, 5, 5, 5, 5, 5, 5, 5, 5, 5, 5, 5, 5, 5, 5, 5, 5, 5, 5, 5, 5, 5, 5, 5, 5, 5, 5, 5, 5, 5, 5, 5, 5, 5, 5, 5, 5, 5, 5, 5, 5, 5, 5, 5, 5, 5, 5, 5, 5, 5, 1, 1, 1, 0, 2, 2, 2, 2, 2, 2, 2, 2, 1, 1, 1, 2, 2, 2, 2, 2, 2, 2, 2, 2])
_uv = me_cube_001.uv_layers.new(name='UVMap')
_uv.uv.foreach_set('vector', [0.6033, 0.4868, 0.6033, 0.5, 0.625, 0.5, 0.625, 0.4868, 0.6033, 0.6254, 0.6033, 0.75, 0.625, 0.75, 0.625, 0.6254, 0.625, 0.5, 0.6382, 0.5, 0.6382, 0.5, 0.625, 0.5, 0.4967, 0.6254, 0.4967, 0.75, 0.52, 0.75, 0.52, 0.6254, 0.5895, 0.6254, 0.5895, 0.75, 0.6033, 0.75, 0.6033, 0.6254, 0.4967, 0.4868, 0.4967, 0.5, 0.52, 0.5, 0.52, 0.4868, 0.5895, 0.4868, 0.5895, 0.5, 0.6033, 0.5, 0.6033, 0.4868, 0.5895, 0.4, 0.5895, 0.45, 0.6033, 0.45, 0.6033, 0.4, 0.4967, 0.4, 0.4967, 0.45, 0.52, 0.45, 0.52, 0.4, 0.5895, 0.7632, 0.5895, 0.8, 0.6033, 0.8, 0.6033, 0.7632, 0.5798, 0.8266, 0.5798, 0.8426, 0.5871, 0.8426, 0.5871, 0.8266, 0.4967, 0.7632, 0.4967, 0.8, 0.52, 0.8, 0.52, 0.7632, 0.4967, 0.8333, 0.4967, 0.85, 0.52, 0.85, 0.52, 0.8333, 0.1694, 0.1084, 0.4412, 0.2824, 0.4412, 0.2824, 0.1694, 0.1084, 0.5006, 0.3204, 0.625, 0.4, 0.625, 0.4, 0.5006, 0.3204, 0.0, 0.0, 0.0, 0.0, 0.0, 0.0, 0.0, 0.0, 0.0, 0.0, 0.0, 0.0, 0.6033, 0.7632, 0.6033, 0.8, 0.625, 0.8, 0.625, 0.7632, 0.6033, 0.8, 0.6033, 0.85, 0.625, 0.85, 0.625, 0.8, 0.6033, 0.4, 0.6033, 0.45, 0.625, 0.45, 0.625, 0.4, 0.53, 0.8077, 0.5228, 0.8044, 0.5228, 0.8181, 0.5228, 0.8319, 0.5228, 0.8456, 0.53, 0.8423, 0.53, 0.825, 0.5906, 0.8442, 0.6033, 0.85, 0.6033, 0.8, 0.5906, 0.8058, 0.5906, 0.825, 0.549, 0.8266, 0.549, 0.8426, 0.5581, 0.8426, 0.5581, 0.8266, 0.549, 0.8074, 0.549, 0.8234, 0.5581, 0.8234, 0.5581, 0.8074, 0.5798, 0.8074, 0.5798, 0.8234, 0.5871, 0.8234, 0.5871, 0.8074, 0.581, 0.825, 0.5798, 0.8266, 0.5871, 0.8266, 0.5906, 0.825, 0.5906, 0.825, 0.5871, 0.8266, 0.5871, 0.8426, 0.5906, 0.8442, 0.5713, 0.8442, 0.5725, 0.8426, 0.5652, 0.8426, 0.5617, 0.8442, 0.5617, 0.8442, 0.5652, 0.8426, 0.5652, 0.8266, 0.5617, 0.825, 0.5496, 0.825, 0.549, 0.8266, 0.5581, 0.8266, 0.5617, 0.825, 0.5617, 0.825, 0.5581, 0.8266, 0.5581, 0.8426, 0.5617, 0.8442, 0.54, 0.8442, 0.5417, 0.8426, 0.5363, 0.8426, 0.5327, 0.8442, 0.5327, 0.8442, 0.5363, 0.8426, 0.5363, 0.8266, 0.5327, 0.825, 0.5496, 0.8058, 0.549, 0.8074, 0.5581, 0.8074, 0.5617, 0.8058, 0.5617, 0.8058, 0.5581, 0.8074, 0.5581, 0.8234, 0.5617, 0.825, 0.54, 0.825, 0.5417, 0.8234, 0.5363, 0.8234, 0.5327, 0.825, 0.5327, 0.825, 0.5363, 0.8234, 0.5363, 0.8074, 0.5327, 0.8058, 0.581, 0.8058, 0.5798, 0.8074, 0.5871, 0.8074, 0.5906, 0.8058, 0.5906, 0.8058, 0.5871, 0.8074, 0.5871, 0.8234, 0.5906, 0.825, 0.5713, 0.825, 0.5725, 0.8234, 0.5652, 0.8234, 0.5617, 0.825, 0.5617, 0.825, 0.5652, 0.8234, 0.5652, 0.8074, 0.5617, 0.8058, 0.5713, 0.8058, 0.5699, 0.8046, 0.5617, 0.8046, 0.5617, 0.8058, 0.54, 0.8058, 0.5431, 0.8046, 0.5369, 0.8046, 0.5327, 0.8058, 0.5327, 0.8058, 0.5369, 0.8046, 0.5294, 0.8012, 0.52, 0.8, 0.5895, 0.8, 0.5832, 0.8012, 0.594, 0.8012, 0.6033, 0.8, 0.6033, 0.8, 0.594, 0.8012, 0.5865, 0.8046, 0.5906, 0.8058, 0.5496, 0.8442, 0.5513, 0.8454, 0.5617, 0.8454, 0.5617, 0.8442, 0.581, 0.8442, 0.5782, 0.8454, 0.5865, 0.8454, 0.5906, 0.8442, 0.5906, 0.8442, 0.5865, 0.8454, 0.594, 0.8488, 0.6033, 0.85, 0.5367, 0.85, 0.5423, 0.8488, 0.5294, 0.8488, 0.52, 0.85, 0.52, 0.85, 0.5294, 0.8488, 0.5369, 0.8454, 0.5327, 0.8442, 0.6033, 0.85, 0.594, 0.8488, 0.5811, 0.8488, 0.5867, 0.85, 0.5867, 0.85, 0.5811, 0.8488, 0.5681, 0.8488, 0.57, 0.85, 0.57, 0.85, 0.5681, 0.8488, 0.5552, 0.8488, 0.5533, 0.85, 0.5533, 0.85, 0.5552, 0.8488, 0.5423, 0.8488, 0.5367, 0.85, 0.5337, 0.8, 0.5399, 0.8012, 0.5509, 0.8012, 0.5393, 0.8, 0.5393, 0.8, 0.5509, 0.8012, 0.5725, 0.8012, 0.5828, 0.8, 0.1591, 0.2305, 0.4142, 0.6001, 0.4142, 0.6001, 0.1591, 0.2305, 0.5393, 0.7632, 0.5393, 0.8, 0.5828, 0.8, 0.5828, 0.7632, 0.5337, 0.4, 0.5337, 0.45, 0.5478, 0.45, 0.5478, 0.4, 0.5478, 0.4, 0.5478, 0.45, 0.5756, 0.45, 0.5756, 0.4, 0.5337, 0.4868, 0.5337, 0.5, 0.5478, 0.5, 0.5478, 0.4868, 0.5478, 0.4868, 0.5478, 0.5, 0.5756, 0.5, 0.5756, 0.4868, 0.5337, 0.6254, 0.5337, 0.75, 0.5393, 0.75, 0.5478, 0.6254, 0.5478, 0.6254, 0.5393, 0.75, 0.5828, 0.75, 0.5756, 0.6254, 0.5327, 0.8442, 0.5369, 0.8454, 0.5431, 0.8454, 0.54, 0.8442, 0.54, 0.8442, 0.5431, 0.8454, 0.5513, 0.8454, 0.5496, 0.8442, 0.5617, 0.8058, 0.5617, 0.8046, 0.5513, 0.8046, 0.5496, 0.8058, 0.5496, 0.8058, 0.5513, 0.8046, 0.5431, 0.8046, 0.54, 0.8058, 0.5617, 0.825, 0.5581, 0.8234, 0.549, 0.8234, 0.5496, 0.825, 0.5496, 0.825, 0.549, 0.8234, 0.5417, 0.8234, 0.54, 0.825, 0.5327, 0.8058, 0.5363, 0.8074, 0.5417, 0.8074, 0.54, 0.8058, 0.54, 0.8058, 0.5417, 0.8074, 0.549, 0.8074, 0.5496, 0.8058, 0.5617, 0.8442, 0.5581, 0.8426, 0.549, 0.8426, 0.5496, 0.8442, 0.5496, 0.8442, 0.549, 0.8426, 0.5417, 0.8426, 0.54, 0.8442, 0.5327, 0.825, 0.5363, 0.8266, 0.5417, 0.8266, 0.54, 0.825, 0.54, 0.825, 0.5417, 0.8266, 0.549, 0.8266, 0.5496, 0.825, 0.5363, 0.8074, 0.5363, 0.8234, 0.5417, 0.8234, 0.5417, 0.8074, 0.5417, 0.8074, 0.5417, 0.8234, 0.549, 0.8234, 0.549, 0.8074, 0.5363, 0.8266, 0.5363, 0.8426, 0.5417, 0.8426, 0.5417, 0.8266, 0.5417, 0.8266, 0.5417, 0.8426, 0.549, 0.8426, 0.549, 0.8266, 0.5617, 0.8442, 0.5617, 0.8454, 0.5699, 0.8454, 0.5713, 0.8442, 0.5713, 0.8442, 0.5699, 0.8454, 0.5782, 0.8454, 0.581, 0.8442, 0.5906, 0.8058, 0.5865, 0.8046, 0.5782, 0.8046, 0.581, 0.8058, 0.581, 0.8058, 0.5782, 0.8046, 0.5699, 0.8046, 0.5713, 0.8058, 0.5906, 0.825, 0.5871, 0.8234, 0.5798, 0.8234, 0.581, 0.825, 0.581, 0.825, 0.5798, 0.8234, 0.5725, 0.8234, 0.5713, 0.825, 0.5617, 0.8058, 0.5652, 0.8074, 0.5725, 0.8074, 0.5713, 0.8058, 0.5713, 0.8058, 0.5725, 0.8074, 0.5798, 0.8074, 0.581, 0.8058, 0.5906, 0.8442, 0.5871, 0.8426, 0.5798, 0.8426, 0.581, 0.8442, 0.581, 0.8442, 0.5798, 0.8426, 0.5725, 0.8426, 0.5713, 0.8442, 0.5617, 0.825, 0.5652, 0.8266, 0.5725, 0.8266, 0.5713, 0.825, 0.5713, 0.825, 0.5725, 0.8266, 0.5798, 0.8266, 0.581, 0.825, 0.5652, 0.8074, 0.5652, 0.8234, 0.5725, 0.8234, 0.5725, 0.8074, 0.5725, 0.8074, 0.5725, 0.8234, 0.5798, 0.8234, 0.5798, 0.8074, 0.5652, 0.8266, 0.5652, 0.8426, 0.5725, 0.8426, 0.5725, 0.8266, 0.5725, 0.8266, 0.5725, 0.8426, 0.5798, 0.8426, 0.5798, 0.8266, 0.52, 0.6254, 0.52, 0.75, 0.5337, 0.75, 0.5337, 0.6254, 0.52, 0.4868, 0.52, 0.5, 0.5337, 0.5, 0.5337, 0.4868, 0.52, 0.4, 0.52, 0.45, 0.5337, 0.45, 0.5337, 0.4, 0.52, 0.7632, 0.52, 0.8, 0.5337, 0.8, 0.5337, 0.7632, 0.52, 0.8, 0.5294, 0.8012, 0.5399, 0.8012, 0.5337, 0.8, 0.5828, 0.8, 0.5725, 0.8012, 0.5832, 0.8012, 0.5895, 0.8, 0.5828, 0.8, 0.5895, 0.8, 0.5895, 0.8, 0.5828, 0.8, 0.5756, 0.4, 0.5756, 0.45, 0.5895, 0.45, 0.5895, 0.4, 0.5756, 0.4868, 0.5756, 0.5, 0.5895, 0.5, 0.5895, 0.4868, 0.5756, 0.6254, 0.5828, 0.75, 0.5895, 0.75, 0.5895, 0.6254, 0.5681, 0.8488, 0.5811, 0.8488, 0.5782, 0.8454, 0.5699, 0.8454, 0.5423, 0.8488, 0.5552, 0.8488, 0.5513, 0.8454, 0.5431, 0.8454, 0.5617, 0.8046, 0.5699, 0.8046, 0.5832, 0.8012, 0.5725, 0.8012, 0.5431, 0.8046, 0.5513, 0.8046, 0.5509, 0.8012, 0.5399, 0.8012, 0.5811, 0.8488, 0.594, 0.8488, 0.594, 0.8488, 0.5811, 0.8488, 0.0, 0.0, 0.0, 0.0, 0.0, 0.0, 0.0, 0.0, 0.5681, 0.8488, 0.5699, 0.8454, 0.5699, 0.8454, 0.5681, 0.8488, 0.5865, 0.8046, 0.594, 0.8012, 0.594, 0.8012, 0.5865, 0.8046, 0.5617, 0.8046, 0.5725, 0.8012, 0.5725, 0.8012, 0.5617, 0.8046, 0.5399, 0.8012, 0.5294, 0.8012, 0.5294, 0.8012, 0.5399, 0.8012, 0.5327, 0.8058, 0.53, 0.8077, 0.53, 0.825, 0.5327, 0.825, 0.5327, 0.825, 0.53, 0.825, 0.53, 0.8423, 0.5327, 0.8442, 0.5327, 0.8442, 0.53, 0.8423, 0.5228, 0.8456, 0.52, 0.85, 0.52, 0.8167, 0.5228, 0.8181, 0.5228, 0.8044, 0.52, 0.8, 0.52, 0.8, 0.5228, 0.8044, 0.53, 0.8077, 0.5327, 0.8058, 0.3631, 0.6254, 0.375, 0.6254, 0.375, 0.5, 0.3631, 0.5072, 0.325, 0.7428, 0.325, 0.75, 0.375, 0.75, 0.3631, 0.7428, 0.353, 0.5072, 0.3618, 0.5, 0.325, 0.5, 0.325, 0.5072, 0.325, 0.5072, 0.325, 0.5, 0.275, 0.5, 0.275, 0.5072, 0.275, 0.7428, 0.275, 0.75, 0.2917, 0.75, 0.3083, 0.75, 0.325, 0.75, 0.325, 0.7428, 0.3631, 0.5072, 0.3631, 0.5072, 0.3631, 0.5072, 0.3631, 0.5072, 0.3631, 0.6254, 0.3631, 0.6254, 0.3631, 0.6645, 0.3631, 0.7037, 0.3631, 0.7428, 0.3631, 0.7428, 0.0, 0.0, 0.0, 0.0, 0.0, 0.0, 0.0, 0.0, 0.0, 0.0, 0.0, 0.0, 0.0, 0.0, 0.0, 0.0, 0.275, 0.7428, 0.325, 0.7428, 0.325, 0.7428, 0.275, 0.7428, 0.375, 0.8333, 0.375, 0.85, 0.4085, 0.85, 0.419, 0.848, 0.4233, 0.8432, 0.4233, 0.8401, 0.419, 0.8353, 0.4085, 0.8333, 0.375, 0.4, 0.375, 0.45, 0.4233, 0.45, 0.4233, 0.4, 0.4233, 0.4, 0.4233, 0.45, 0.4717, 0.45, 0.4717, 0.4, 0.375, 0.4868, 0.375, 0.5, 0.4233, 0.5, 0.4233, 0.4868, 0.4233, 0.4868, 0.4233, 0.5, 0.4717, 0.5, 0.4717, 0.4868, 0.375, 0.6254, 0.375, 0.75, 0.4233, 0.75, 0.4233, 0.6254, 0.4233, 0.6254, 0.4233, 0.75, 0.4717, 0.75, 0.4717, 0.6254, 0.375, 0.8167, 0.375, 0.8333, 0.4085, 0.8333, 0.419, 0.8314, 0.4233, 0.8266, 0.4233, 0.8234, 0.419, 0.8186, 0.4085, 0.8167, 0.4653, 0.8471, 0.4653, 0.8471, 0.4395, 0.8471, 0.4395, 0.8471, 0.4233, 0.75, 0.4233, 0.7754, 0.4277, 0.7928, 0.4382, 0.8, 0.4717, 0.8, 0.4717, 0.7632, 0.4717, 0.75, 0.375, 0.75, 0.375, 0.8, 0.4085, 0.8, 0.419, 0.7928, 0.4233, 0.7754, 0.4233, 0.75, 0.4233, 0.8234, 0.4233, 0.8266, 0.4277, 0.8314, 0.4382, 0.8333, 0.4717, 0.8333, 0.4717, 0.8167, 0.4382, 0.8167, 0.4277, 0.8186, 0.52, 0.85, 0.5228, 0.8456, 0.5228, 0.8319, 0.52, 0.8333, 0.52, 0.8333, 0.5228, 0.8319, 0.5228, 0.8181, 0.52, 0.8167, 0.4967, 0.8, 0.4967, 0.8167, 0.52, 0.8167, 0.52, 0.8, 0.4967, 0.8167, 0.4967, 0.8333, 0.52, 0.8333, 0.52, 0.8167, 0.4085, 0.8, 0.419, 0.802, 0.4233, 0.8, 0.419, 0.7928, 0.4233, 0.7754, 0.419, 0.7928, 0.4233, 0.8, 0.4277, 0.7928, 0.4382, 0.8, 0.4277, 0.7928, 0.4233, 0.8, 0.4277, 0.802, 0.4233, 0.8068, 0.4277, 0.802, 0.4233, 0.8, 0.419, 0.802, 0.4233, 0.8432, 0.419, 0.848, 0.4233, 0.85, 0.4277, 0.848, 0.4382, 0.85, 0.4277, 0.848, 0.4233, 0.85, 0.4277, 0.8532, 0.4233, 0.861, 0.4277, 0.8532, 0.4233, 0.85, 0.419, 0.8532, 0.4085, 0.85, 0.419, 0.8532, 0.4233, 0.85, 0.419, 0.848, 0.4233, 0.8099, 0.419, 0.8147, 0.4233, 0.8167, 0.4277, 0.8147, 0.4382, 0.8167, 0.4277, 0.8147, 0.4233, 0.8167, 0.4277, 0.8186, 0.4233, 0.8234, 0.4277, 0.8186, 0.4233, 0.8167, 0.419, 0.8186, 0.4085, 0.8167, 0.419, 0.8186, 0.4233, 0.8167, 0.419, 0.8147, 0.4085, 0.8333, 0.419, 0.8353, 0.4233, 0.8333, 0.419, 0.8314, 0.4233, 0.8266, 0.419, 0.8314, 0.4233, 0.8333, 0.4277, 0.8314, 0.4382, 0.8333, 0.4277, 0.8314, 0.4233, 0.8333, 0.4277, 0.8353, 0.4233, 0.8401, 0.4277, 0.8353, 0.4233, 0.8333, 0.419, 0.8353, 0.375, 0.8, 0.375, 0.8167, 0.4085, 0.8167, 0.419, 0.8147, 0.4233, 0.8099, 0.4233, 0.8068, 0.419, 0.802, 0.4085, 0.8, 0.4277, 0.802, 0.4277, 0.802, 0.4382, 0.8, 0.4382, 0.8, 0.4233, 0.5, 0.4233, 0.6254, 0.4717, 0.6254, 0.4717, 0.5, 0.3631, 0.5072, 0.3631, 0.5072, 0.3631, 0.5466, 0.3631, 0.586, 0.3631, 0.6254, 0.3631, 0.6254, 0.5756, 0.5, 0.5756, 0.6254, 0.5895, 0.6254, 0.5895, 0.5, 0.5478, 0.5, 0.5478, 0.6254, 0.5756, 0.6254, 0.5756, 0.5, 0.625, 0.6254, 0.625, 0.75, 0.625, 0.75, 0.625, 0.6254, 0.4382, 0.8333, 0.4382, 0.8333, 0.4717, 0.8333, 0.4717, 0.8333, 0.4326, 0.8458, 0.4326, 0.8458, 0.4395, 0.8471, 0.4395, 0.8471, 0.5895, 0.5, 0.5895, 0.6254, 0.6033, 0.6254, 0.6033, 0.5, 0.4297, 0.8427, 0.4297, 0.8427, 0.4326, 0.8458, 0.4326, 0.8458, 0.6033, 0.5, 0.6033, 0.6254, 0.625, 0.6254, 0.625, 0.5, 0.4326, 0.8042, 0.4326, 0.8042, 0.4297, 0.8073, 0.4297, 0.8073, 0.121, 0.1822, 0.121, 0.1691, 0.0, 0.0, 0.0, 0.0, 0.4717, 0.8333, 0.4717, 0.8333, 0.4717, 0.85, 0.4717, 0.85, 0.4717, 0.85, 0.4717, 0.85, 0.4382, 0.85, 0.4382, 0.85, 0.4395, 0.8029, 0.4395, 0.8029, 0.4326, 0.8042, 0.4326, 0.8042, 0.4653, 0.8362, 0.4653, 0.8362, 0.4395, 0.8362, 0.4395, 0.8362, 0.4653, 0.8138, 0.4653, 0.8138, 0.4653, 0.8029, 0.4653, 0.8029, 0.4395, 0.8471, 0.4395, 0.8471, 0.4653, 0.8471, 0.4653, 0.8471, 0.4297, 0.8407, 0.4297, 0.8427, 0.4326, 0.8458, 0.4395, 0.8471, 0.4653, 0.8471, 0.4653, 0.8362, 0.4395, 0.8362, 0.4326, 0.8375, 0.4297, 0.8073, 0.4297, 0.8093, 0.4326, 0.8125, 0.4395, 0.8138, 0.4653, 0.8138, 0.4653, 0.8029, 0.4395, 0.8029, 0.4326, 0.8042, 0.0, 0.0, 0.0, 0.0, 0.0, 0.0, 0.0, 0.0, 0.0, 0.0, 0.0, 0.0, 0.0, 0.0, 0.0, 0.0, 0.0, 0.0, 0.0, 0.0, 0.05274, 0.03637, 0.0, 0.0, 0.0, 0.0, 0.05274, 0.03637, 0.4653, 0.8029, 0.4653, 0.8029, 0.4653, 0.8138, 0.4653, 0.8138, 0.4395, 0.8362, 0.4395, 0.8362, 0.4653, 0.8362, 0.4653, 0.8362, 0.4326, 0.8042, 0.4326, 0.8042, 0.4395, 0.8029, 0.4395, 0.8029, 0.242, 0.443, 0.3631, 0.6645, 0.3631, 0.6254, 0.242, 0.4169, 0.4297, 0.8073, 0.4297, 0.8073, 0.4326, 0.8042, 0.4326, 0.8042, 0.0, 0.0, 0.0, 0.0, 0.0, 0.0, 0.0, 0.0, 0.4326, 0.8458, 0.4326, 0.8458, 0.4297, 0.8427, 0.4297, 0.8427, 0.4967, 0.5, 0.4967, 0.6254, 0.52, 0.6254, 0.52, 0.5, 0.4326, 0.8125, 0.4326, 0.8125, 0.4297, 0.8093, 0.4297, 0.8093, 0.4395, 0.8471, 0.4395, 0.8471, 0.4326, 0.8458, 0.4326, 0.8458, 0.0, 0.0, 0.04546, 0.0291, 0.04546, 0.0291, 0.0, 0.0, 0.4395, 0.8138, 0.4395, 0.8138, 0.4326, 0.8125, 0.4326, 0.8125, 0.5337, 0.5, 0.5337, 0.6254, 0.5478, 0.6254, 0.5478, 0.5, 0.4326, 0.8375, 0.4326, 0.8375, 0.4395, 0.8362, 0.4395, 0.8362, 0.52, 0.5, 0.52, 0.6254, 0.5337, 0.6254, 0.5337, 0.5, 0.4297, 0.8407, 0.4297, 0.8407, 0.4326, 0.8375, 0.4326, 0.8375, 0.3631, 0.7428, 0.375, 0.75, 0.375, 0.6254, 0.3631, 0.6254, 0.4297, 0.8093, 0.4297, 0.8093, 0.4297, 0.8073, 0.4297, 0.8073, 0.375, 0.5, 0.375, 0.6254, 0.4233, 0.6254, 0.4233, 0.5, 0.4395, 0.8029, 0.4395, 0.8029, 0.4653, 0.8029, 0.4653, 0.8029, 0.4653, 0.8138, 0.4653, 0.8138, 0.4395, 0.8138, 0.4395, 0.8138, 0.4653, 0.8362, 0.4653, 0.8362, 0.4653, 0.8471, 0.4653, 0.8471, 0.4297, 0.8427, 0.4297, 0.8427, 0.4297, 0.8407, 0.4297, 0.8407, 0.5006, 0.6808, 0.625, 0.85, 0.6033, 0.85, 0.4832, 0.6808, 0.4653, 0.8471, 0.4717, 0.85, 0.4717, 0.8333, 0.4653, 0.8362, 0.4832, 0.6808, 0.6033, 0.85, 0.5867, 0.85, 0.4699, 0.6808, 0.5337, 0.75, 0.52, 0.75, 0.52, 0.75, 0.5337, 0.75, 0.4653, 0.8138, 0.4717, 0.8167, 0.4717, 0.8, 0.4653, 0.8029, 0.4395, 0.8029, 0.4382, 0.8, 0.4277, 0.802, 0.4326, 0.8042, 0.4326, 0.8042, 0.4277, 0.802, 0.4233, 0.8068, 0.4297, 0.8073, 0.4297, 0.8427, 0.4233, 0.8432, 0.4277, 0.848, 0.4326, 0.8458, 0.4326, 0.8458, 0.4277, 0.848, 0.4382, 0.85, 0.4395, 0.8471, 0.4024, 0.6001, 0.1545, 0.2305, 0.1545, 0.2305, 0.4024, 0.6001, 0.625, 0.75, 0.6033, 0.75, 0.6033, 0.75, 0.625, 0.75, 0.4165, 0.6808, 0.4298, 0.6808, 0.5367, 0.85, 0.52, 0.85, 0.391, 0.6808, 0.4881, 0.85, 0.4717, 0.85, 0.3778, 0.6808, 0.0, 0.0, 0.03431, 0.06183, 0.1279, 0.2305, 0.333, 0.6001, 0.3778, 0.6808, 0.4717, 0.85, 0.4382, 0.85, 0.4277, 0.8532, 0.4233, 0.861, 0.0, 0.0, 0.375, 0.85, 0.0, 0.0, 0.0, 0.0, 0.4233, 0.861, 0.419, 0.8532, 0.4085, 0.85, 0.04546, 0.0291, 0.0, 0.0, 0.0, 0.0, 0.04389, 0.0291, 0.04389, 0.0291, 0.0, 0.0, 0.0, 0.0, 0.04288, 0.0291, 0.04288, 0.0291, 0.0, 0.0, 0.0, 0.0, 0.04187, 0.0291, 0.04187, 0.0291, 0.0, 0.0, 0.0, 0.0, 0.03985, 0.0291, 0.03985, 0.0291, 0.0, 0.0, 0.0, 0.0, 0.03882, 0.0291, 0.03783, 0.0291, 0.03882, 0.0291, 0.0, 0.0, 0.0, 0.0, 0.4297, 0.8093, 0.4233, 0.8099, 0.4277, 0.8147, 0.4326, 0.8125, 0.4326, 0.8125, 0.4277, 0.8147, 0.4382, 0.8167, 0.4395, 0.8138, 0.4395, 0.8362, 0.4382, 0.8333, 0.4277, 0.8353, 0.4326, 0.8375, 0.4326, 0.8375, 0.4277, 0.8353, 0.4233, 0.8401, 0.4297, 0.8407, 0.4297, 0.8073, 0.4233, 0.8068, 0.4233, 0.8099, 0.4297, 0.8093, 0.4653, 0.8029, 0.4717, 0.8, 0.4382, 0.8, 0.4395, 0.8029, 0.4395, 0.8138, 0.4382, 0.8167, 0.4717, 0.8167, 0.4653, 0.8138, 0.4297, 0.8407, 0.4233, 0.8401, 0.4233, 0.8432, 0.4297, 0.8427, 0.4395, 0.8471, 0.4382, 0.85, 0.4717, 0.85, 0.4653, 0.8471, 0.03551, 0.0291, 0.0, 0.0, 0.0, 0.0, 0.03431, 0.0291, 0.4653, 0.8362, 0.4717, 0.8333, 0.4382, 0.8333, 0.4395, 0.8362, 0.03431, 0.0291, 0.0, 0.0, 0.0, 0.0, 0.03079, 0.0291, 0.02728, 0.0291, 0.03079, 0.0291, 0.0, 0.0, 0.0, 0.0, 0.0, 0.0, 0.0, 0.0, 0.0, 0.0, 0.0, 0.0, 0.0, 0.0, 0.0, 0.0, 0.0, 0.0, 0.0, 0.0, 0.275, 0.75, 0.275, 0.7428, 0.0, 0.0, 0.0, 0.0, 0.0, 0.0, 0.0, 0.0, 0.0, 0.0, 0.0, 0.0, 0.2203, 0.4005, 0.2203, 0.4062, 0.275, 0.5072, 0.275, 0.5, 0.0, 0.0, 0.0, 0.0, 0.0, 0.0, 0.0, 0.0, 0.4233, 0.8068, 0.4233, 0.8068, 0.4277, 0.802, 0.4277, 0.802, 0.4277, 0.8353, 0.4277, 0.8353, 0.4382, 0.8333, 0.4382, 0.8333, 0.4277, 0.848, 0.4277, 0.848, 0.4233, 0.8432, 0.4233, 0.8432, 0.4233, 0.8401, 0.4233, 0.8401, 0.4277, 0.8353, 0.4277, 0.8353, 0.4297, 0.8093, 0.4297, 0.8093, 0.4326, 0.8125, 0.4326, 0.8125, 0.4326, 0.8125, 0.4326, 0.8125, 0.4395, 0.8138, 0.4395, 0.8138, 0.4382, 0.85, 0.4382, 0.85, 0.4277, 0.848, 0.4277, 0.848, 0.4233, 0.8099, 0.4233, 0.8099, 0.4233, 0.8068, 0.4233, 0.8068, 0.4395, 0.8362, 0.4395, 0.8362, 0.4326, 0.8375, 0.4326, 0.8375, 0.4326, 0.8375, 0.4326, 0.8375, 0.4297, 0.8407, 0.4297, 0.8407, 0.4277, 0.8147, 0.4277, 0.8147, 0.4233, 0.8099, 0.4233, 0.8099, 0.4297, 0.8073, 0.4297, 0.8073, 0.4297, 0.8093, 0.4297, 0.8093, 0.4382, 0.8, 0.4382, 0.8, 0.4717, 0.8, 0.4717, 0.8, 0.4653, 0.8029, 0.4653, 0.8029, 0.4395, 0.8029, 0.4395, 0.8029, 0.4717, 0.8167, 0.4717, 0.8167, 0.4382, 0.8167, 0.4382, 0.8167, 0.4717, 0.8, 0.4717, 0.8, 0.4717, 0.8167, 0.4717, 0.8167, 0.4395, 0.8138, 0.4395, 0.8138, 0.4653, 0.8138, 0.4653, 0.8138, 0.4653, 0.8471, 0.4653, 0.8471, 0.4653, 0.8362, 0.4653, 0.8362, 0.4382, 0.8167, 0.4382, 0.8167, 0.4277, 0.8147, 0.4277, 0.8147, 0.4297, 0.8407, 0.4297, 0.8407, 0.4297, 0.8427, 0.4297, 0.8427, 0.4233, 0.8432, 0.4233, 0.8432, 0.4233, 0.8401, 0.4233, 0.8401, 0.02, 0.03637, 0.02, 0.03689, 0.07456, 0.1375, 0.07456, 0.1356, 0.0, 0.0, 0.0, 0.0, 0.0, 0.0, 0.0, 0.0, 0.2647, 0.2824, 0.2989, 0.2824, 0.1148, 0.1084, 0.1017, 0.1084, 0.333, 0.2824, 0.1279, 0.1084, 0.1148, 0.1084, 0.2989, 0.2824, 0.3446, 0.2824, 0.1323, 0.1084, 0.1279, 0.1084, 0.333, 0.2824, 0.3671, 0.2824, 0.3767, 0.2824, 0.1447, 0.1084, 0.141, 0.1084, 0.3867, 0.2824, 0.1485, 0.1084, 0.1447, 0.1084, 0.3767, 0.2824, 0.4063, 0.2824, 0.156, 0.1084, 0.1485, 0.1084, 0.3867, 0.2824, 0.4161, 0.2824, 0.1598, 0.1084, 0.156, 0.1084, 0.4063, 0.2824, 0.4259, 0.2824, 0.1636, 0.1084, 0.1598, 0.1084, 0.4161, 0.2824, 0.4412, 0.2824, 0.1694, 0.1084, 0.1636, 0.1084, 0.4259, 0.2824, 0.03551, 0.06183, 0.1323, 0.2305, 0.1279, 0.2305, 0.03431, 0.06183, 0.03783, 0.06183, 0.03904, 0.06183, 0.1455, 0.2305, 0.141, 0.2305, 0.15, 0.2305, 0.3906, 0.6001, 0.3906, 0.6001, 0.15, 0.2305, 0.3906, 0.6001, 0.15, 0.2305, 0.1545, 0.2305, 0.4024, 0.6001, 0.5895, 0.7632, 0.6033, 0.7632, 0.6033, 0.7632, 0.5895, 0.7632, 0.04389, 0.06183, 0.1636, 0.2305, 0.1591, 0.2305, 0.04267, 0.06183, 0.04546, 0.06183, 0.1694, 0.2305, 0.1636, 0.2305, 0.04389, 0.06183, 0.0, 0.0, 0.0, 0.0, 0.0, 0.0, 0.0, 0.0, 0.4412, 0.6001, 0.1694, 0.2305, 0.1694, 0.2305, 0.4412, 0.6001, 0.5895, 0.8, 0.5895, 0.7632, 0.5895, 0.7632, 0.5895, 0.8, 0.5533, 0.85, 0.4432, 0.6808, 0.4565, 0.6808, 0.57, 0.85, 0.3789, 0.6001, 0.1455, 0.2305, 0.1455, 0.2305, 0.3789, 0.6001, 0.625, 0.4, 0.5006, 0.3204, 0.4832, 0.3204, 0.6033, 0.4, 0.6033, 0.4, 0.4832, 0.3204, 0.4721, 0.3204, 0.5895, 0.4, 0.5895, 0.4, 0.4721, 0.3204, 0.461, 0.3204, 0.5756, 0.4, 0.5756, 0.4, 0.461, 0.3204, 0.4387, 0.3204, 0.5478, 0.4, 0.5478, 0.4, 0.4387, 0.3204, 0.4274, 0.3204, 0.5337, 0.4, 0.52, 0.4, 0.5337, 0.4, 0.4274, 0.3204, 0.4165, 0.3204, 0.4881, 0.4, 0.391, 0.3204, 0.3778, 0.3204, 0.4717, 0.4, 0.4717, 0.4, 0.3778, 0.3204, 0.3391, 0.3204, 0.4233, 0.4, 0.375, 0.4, 0.4233, 0.4, 0.3391, 0.3204, 0.3004, 0.3204, 0.1941, 0.353, 0.1941, 0.3581, 0.2203, 0.4062, 0.2203, 0.4005, 0.02, 0.03689, 0.0, 0.0, 0.0, 0.0, 0.02, 0.03689, 0.3446, 0.6001, 0.391, 0.6808, 0.3778, 0.6808, 0.333, 0.6001, 0.4967, 0.7632, 0.52, 0.7632, 0.52, 0.7632, 0.4967, 0.7632, 0.4967, 0.75, 0.4967, 0.7632, 0.4967, 0.7632, 0.4967, 0.75, 0.6033, 0.7632, 0.625, 0.7632, 0.625, 0.7632, 0.6033, 0.7632, 0.04546, 0.06183, 0.1694, 0.2305, 0.1694, 0.2305, 0.04546, 0.06183, 0.04546, 0.0291, 0.1694, 0.1084, 0.1694, 0.1084, 0.04546, 0.0291, 0.0, 0.0, 0.121, 0.2215, 0.121, 0.2085, 0.0, 0.0, 0.121, 0.2215, 0.242, 0.443, 0.242, 0.4169, 0.121, 0.2085, 0.0, 0.0, 0.121, 0.2476, 0.121, 0.2346, 0.0, 0.0, 0.0, 0.0, 0.121, 0.2346, 0.121, 0.2215, 0.0, 0.0, 0.121, 0.2476, 0.242, 0.4952, 0.242, 0.4691, 0.121, 0.2346, 0.121, 0.2346, 0.242, 0.4691, 0.242, 0.443, 0.121, 0.2215, 0.242, 0.4952, 0.3631, 0.7428, 0.3631, 0.7037, 0.242, 0.4691, 0.242, 0.4691, 0.3631, 0.7037, 0.3631, 0.6645, 0.242, 0.443, 0.121, 0.2085, 0.121, 0.1953, 0.0, 0.0, 0.0, 0.0, 0.121, 0.1953, 0.121, 0.1822, 0.0, 0.0, 0.0, 0.0, 0.3631, 0.6254, 0.3631, 0.586, 0.242, 0.3907, 0.242, 0.4169, 0.242, 0.4169, 0.242, 0.3907, 0.121, 0.1953, 0.121, 0.2085, 0.3631, 0.586, 0.3631, 0.5466, 0.242, 0.3644, 0.242, 0.3907, 0.242, 0.3907, 0.242, 0.3644, 0.121, 0.1822, 0.121, 0.1953, 0.3631, 0.5466, 0.3631, 0.5072, 0.242, 0.3381, 0.242, 0.3644, 0.242, 0.3644, 0.242, 0.3381, 0.121, 0.1691, 0.121, 0.1822, 0.3631, 0.7428, 0.3631, 0.7428, 0.325, 0.7428, 0.325, 0.7428, 0.325, 0.7428, 0.325, 0.7428, 0.275, 0.7428, 0.275, 0.7428, 0.275, 0.7428, 0.275, 0.7428, 0.0, 0.0, 0.0, 0.0, 0.0, 0.0, 0.0, 0.0, 0.0, 0.0, 0.0, 0.0, 0.0, 0.0, 0.275, 0.7428, 0.275, 0.7428, 0.0, 0.0, 0.0, 0.0, 0.0, 0.0, 0.0, 0.0, 0.0, 0.0, 0.3631, 0.7428, 0.3631, 0.7428, 0.3631, 0.7428, 0.3631, 0.7428, 0.325, 0.7428, 0.3631, 0.7428, 0.3631, 0.7428, 0.325, 0.7428, 0.275, 0.5072, 0.275, 0.5072, 0.325, 0.5072, 0.325, 0.5072, 0.353, 0.5072, 0.353, 0.5072, 0.3631, 0.5072, 0.3631, 0.5072, 0.2203, 0.4062, 0.2203, 0.4062, 0.275, 0.5072, 0.275, 0.5072, 0.02, 0.03689, 0.02, 0.03689, 0.07456, 0.1375, 0.07456, 0.1375, 0.1941, 0.3581, 0.1941, 0.3581, 0.2203, 0.4062, 0.2203, 0.4062, 0.353, 0.5072, 0.325, 0.5072, 0.325, 0.5072, 0.353, 0.5072, 0.275, 0.5072, 0.2203, 0.4062, 0.2203, 0.4062, 0.275, 0.5072, 0.0, 0.0, 0.0, 0.0, 0.0, 0.0, 0.0, 0.0, 0.325, 0.5072, 0.275, 0.5072, 0.275, 0.5072, 0.325, 0.5072, 0.0, 0.0, 0.0, 0.0, 0.0, 0.0, 0.0, 0.0, 0.1941, 0.3581, 0.07456, 0.1375, 0.07456, 0.1375, 0.1941, 0.3581, 0.0, 0.0, 0.0, 0.0, 0.0, 0.0, 0.0, 0.0, 0.3506, 0.6001, 0.3978, 0.6808, 0.3978, 0.6808, 0.3506, 0.6001, 0.0, 0.0, 0.0, 0.0, 0.0, 0.0, 0.0, 0.0, 0.4967, 0.75, 0.4967, 0.6254, 0.4967, 0.6254, 0.4967, 0.75, 0.4967, 0.5, 0.4967, 0.4868, 0.4967, 0.4868, 0.4967, 0.5, 0.391, 0.3204, 0.4881, 0.4, 0.4881, 0.4, 0.391, 0.3204, 0.3506, 0.2824, 0.1347, 0.1084, 0.1347, 0.1084, 0.3506, 0.2824, 0.4717, 0.5, 0.4717, 0.6254, 0.4881, 0.6254, 0.4881, 0.5, 0.4717, 0.8167, 0.4717, 0.8333, 0.4881, 0.8333, 0.4881, 0.8167, 0.4717, 0.8, 0.4717, 0.8167, 0.4881, 0.8167, 0.4881, 0.8, 0.4717, 0.8333, 0.4717, 0.85, 0.4881, 0.85, 0.4881, 0.8333, 0.4717, 0.7632, 0.4717, 0.8, 0.4881, 0.8, 0.4881, 0.7632, 0.4717, 0.4, 0.4717, 0.45, 0.4881, 0.45, 0.4881, 0.4, 0.4717, 0.4868, 0.4717, 0.5, 0.4881, 0.5, 0.4881, 0.4868, 0.4717, 0.6254, 0.4717, 0.75, 0.4881, 0.75, 0.4881, 0.6254, 0.4165, 0.6808, 0.52, 0.85, 0.4967, 0.85, 0.3978, 0.6808, 0.03783, 0.0291, 0.0, 0.0, 0.0, 0.0, 0.03613, 0.0291, 0.3671, 0.2824, 0.141, 0.1084, 0.1347, 0.1084, 0.3506, 0.2824, 0.03783, 0.06183, 0.141, 0.2305, 0.1347, 0.2305, 0.03613, 0.06183, 0.52, 0.4, 0.4165, 0.3204, 0.3978, 0.3204, 0.4967, 0.4, 0.4699, 0.6808, 0.5867, 0.85, 0.5867, 0.85, 0.4699, 0.6808, 0.0, 0.0, 0.0, 0.0, 0.0, 0.0, 0.0, 0.0, 0.4967, 0.4868, 0.4967, 0.45, 0.4967, 0.45, 0.4967, 0.4868, 0.03613, 0.06183, 0.1347, 0.2305, 0.1347, 0.2305, 0.03613, 0.06183, 0.4967, 0.8, 0.4967, 0.7632, 0.4967, 0.7632, 0.4967, 0.8, 0.3446, 0.6001, 0.1323, 0.2305, 0.1323, 0.2305, 0.3446, 0.6001, 0.1323, 0.1084, 0.3446, 0.2824, 0.3446, 0.2824, 0.1323, 0.1084, 0.4967, 0.45, 0.4967, 0.4, 0.4967, 0.4, 0.4967, 0.45, 0.03613, 0.0291, 0.0, 0.0, 0.0, 0.0, 0.03613, 0.0291, 0.141, 0.2305, 0.3671, 0.6001, 0.3506, 0.6001, 0.1347, 0.2305, 0.4165, 0.3204, 0.3671, 0.2824, 0.3506, 0.2824, 0.3978, 0.3204, 0.4881, 0.6254, 0.4881, 0.75, 0.4881, 0.75, 0.4881, 0.6254, 0.4881, 0.4868, 0.4881, 0.5, 0.4881, 0.5, 0.4881, 0.4868, 0.2203, 0.4062, 0.1941, 0.3581, 0.1941, 0.3581, 0.2203, 0.4062, 0.07456, 0.1375, 0.07456, 0.1375, 0.1941, 0.3581, 0.1941, 0.3581, 0.0, 0.0, 0.0, 0.0, 0.0, 0.0, 0.0, 0.0, 0.4412, 0.2824, 0.5006, 0.3204, 0.5006, 0.3204, 0.4412, 0.2824, 0.1694, 0.2305, 0.4412, 0.6001, 0.4259, 0.6001, 0.1636, 0.2305, 0.1636, 0.2305, 0.4259, 0.6001, 0.4142, 0.6001, 0.1591, 0.2305, 0.141, 0.2305, 0.1455, 0.2305, 0.3789, 0.6001, 0.3671, 0.6001, 0.1323, 0.2305, 0.3446, 0.6001, 0.333, 0.6001, 0.1279, 0.2305, 0.07456, 0.1356, 0.07456, 0.1375, 0.1941, 0.3581, 0.1941, 0.353, 0.5828, 0.75, 0.5393, 0.75, 0.5393, 0.75, 0.5828, 0.75, 0.57, 0.85, 0.4565, 0.6808, 0.4565, 0.6808, 0.57, 0.85, 0.5895, 0.75, 0.5828, 0.75, 0.5828, 0.75, 0.5895, 0.75, 0.5006, 0.3204, 0.4412, 0.2824, 0.4259, 0.2824, 0.4832, 0.3204, 0.4832, 0.3204, 0.4259, 0.2824, 0.4161, 0.2824, 0.4721, 0.3204, 0.4721, 0.3204, 0.4161, 0.2824, 0.4063, 0.2824, 0.461, 0.3204, 0.461, 0.3204, 0.4063, 0.2824, 0.3867, 0.2824, 0.4387, 0.3204, 0.4387, 0.3204, 0.3867, 0.2824, 0.3767, 0.2824, 0.4274, 0.3204, 0.4165, 0.3204, 0.4274, 0.3204, 0.3767, 0.2824, 0.3671, 0.2824, 0.391, 0.3204, 0.3446, 0.2824, 0.333, 0.2824, 0.3778, 0.3204, 0.3778, 0.3204, 0.333, 0.2824, 0.2989, 0.2824, 0.3391, 0.3204, 0.3004, 0.3204, 0.3391, 0.3204, 0.2989, 0.2824, 0.2647, 0.2824, 0.0, 0.0, 0.0, 0.0, 0.0, 0.0, 0.0, 0.0, 0.391, 0.6808, 0.3446, 0.6001, 0.3446, 0.6001, 0.391, 0.6808, 0.4967, 0.7632, 0.4967, 0.75, 0.4967, 0.75, 0.4967, 0.7632, 0.4717, 0.45, 0.4717, 0.4868, 0.4881, 0.4868, 0.4881, 0.45, 0.4717, 0.75, 0.4717, 0.7632, 0.4881, 0.7632, 0.4881, 0.75, 0.3631, 0.5072, 0.353, 0.5072, 0.353, 0.5072, 0.3631, 0.5072, 0.325, 0.5072, 0.325, 0.5072, 0.353, 0.5072, 0.353, 0.5072, 0.0, 0.0, 0.0, 0.0, 0.0, 0.0, 0.0, 0.0, 0.5006, 0.6808, 0.625, 0.85, 0.625, 0.85, 0.5006, 0.6808, 0.4233, 0.45, 0.4233, 0.4868, 0.4717, 0.4868, 0.4717, 0.45, 0.375, 0.45, 0.375, 0.4868, 0.4233, 0.4868, 0.4233, 0.45, 0.3631, 0.5072, 0.375, 0.5, 0.3618, 0.5, 0.353, 0.5072, 0.5756, 0.45, 0.5756, 0.4868, 0.5895, 0.4868, 0.5895, 0.45, 0.4432, 0.6808, 0.5533, 0.85, 0.5533, 0.85, 0.4432, 0.6808, 0.5393, 0.7632, 0.5828, 0.7632, 0.5828, 0.7632, 0.5393, 0.7632, 0.52, 0.45, 0.52, 0.4868, 0.5337, 0.4868, 0.5337, 0.45, 0.5478, 0.45, 0.5478, 0.4868, 0.5756, 0.4868, 0.5756, 0.45, 0.5337, 0.45, 0.5337, 0.4868, 0.5478, 0.4868, 0.5478, 0.45, 0.5367, 0.85, 0.4298, 0.6808, 0.4298, 0.6808, 0.5367, 0.85, 0.6033, 0.75, 0.5895, 0.75, 0.5895, 0.75, 0.6033, 0.75, 0.5006, 0.6808, 0.4832, 0.6808, 0.4832, 0.6808, 0.5006, 0.6808, 0.625, 0.4868, 0.625, 0.5, 0.625, 0.5, 0.625, 0.4868, 0.4832, 0.6808, 0.4699, 0.6808, 0.4699, 0.6808, 0.4832, 0.6808, 0.03613, 0.06183, 0.0, 0.0, 0.0, 0.0, 0.03613, 0.06183, 0.5895, 0.45, 0.5895, 0.4868, 0.6033, 0.4868, 0.6033, 0.45, 0.4967, 0.45, 0.4967, 0.4868, 0.52, 0.4868, 0.52, 0.45, 0.6033, 0.45, 0.6033, 0.4868, 0.625, 0.4868, 0.625, 0.45, 0.0, 0.0, 0.0, 0.0, 0.0, 0.0, 0.0, 0.0, 0.141, 0.1084, 0.03783, 0.0291, 0.03613, 0.0291, 0.1347, 0.1084, 0.0, 0.0, 0.03551, 0.0291, 0.03551, 0.0291, 0.0, 0.0, 0.4881, 0.45, 0.4881, 0.4868, 0.4881, 0.4868, 0.4881, 0.45, 0.0, 0.0, 0.0, 0.0, 0.0, 0.0, 0.0, 0.0, 0.0, 0.0, 0.0, 0.0, 0.02, 0.03689, 0.02, 0.03689, 0.07456, 0.1375, 0.02, 0.03689, 0.02, 0.03689, 0.07456, 0.1375, 0.625, 0.5, 0.625, 0.6254, 0.625, 0.6254, 0.625, 0.5, 0.5807, 0.4005, 0.5118, 0.353, 0.5118, 0.353, 0.5807, 0.4005, 0.3906, 0.6001, 0.4024, 0.6001, 0.4024, 0.6001, 0.3906, 0.6001, 0.52, 0.7632, 0.5337, 0.7632, 0.5337, 0.7632, 0.52, 0.7632, 0.5337, 0.7632, 0.5337, 0.8, 0.5337, 0.8, 0.5337, 0.7632, 0.0, 0.0, 0.03551, 0.06183, 0.03431, 0.06183, 0.0, 0.0, 0.0, 0.0, 0.0, 0.0, 0.02, 0.03689, 0.02, 0.03637, 0.1017, 0.1084, 0.1148, 0.1084, 0.03079, 0.0291, 0.02728, 0.0291, 0.1279, 0.1084, 0.03431, 0.0291, 0.03079, 0.0291, 0.1148, 0.1084, 0.1323, 0.1084, 0.03551, 0.0291, 0.03431, 0.0291, 0.1279, 0.1084, 0.141, 0.1084, 0.1447, 0.1084, 0.03882, 0.0291, 0.03783, 0.0291, 0.1485, 0.1084, 0.03985, 0.0291, 0.03882, 0.0291, 0.1447, 0.1084, 0.156, 0.1084, 0.04187, 0.0291, 0.03985, 0.0291, 0.1485, 0.1084, 0.1598, 0.1084, 0.04288, 0.0291, 0.04187, 0.0291, 0.156, 0.1084, 0.1636, 0.1084, 0.04389, 0.0291, 0.04288, 0.0291, 0.1598, 0.1084, 0.1694, 0.1084, 0.04546, 0.0291, 0.04389, 0.0291, 0.1636, 0.1084, 0.4298, 0.6808, 0.4165, 0.6808, 0.4165, 0.6808, 0.4298, 0.6808, 0.15, 0.2305, 0.04025, 0.06183, 0.04146, 0.06183, 0.1545, 0.2305, 0.0, 0.0, 0.0, 0.0, 0.0, 0.0, 0.0, 0.0, 0.0, 0.0, 0.0, 0.0, 0.0, 0.0, 0.0, 0.0, 0.0, 0.0, 0.0, 0.0, 0.0, 0.0, 0.0, 0.0, 0.0, 0.0, 0.0, 0.0, 0.0, 0.0, 0.0, 0.0, 0.0, 0.0, 0.0, 0.0, 0.0, 0.0, 0.0, 0.0, 0.0, 0.0, 0.0, 0.0, 0.0, 0.0, 0.0, 0.0, 0.4881, 0.7632, 0.4881, 0.8, 0.4881, 0.8, 0.4881, 0.7632, 0.0, 0.0, 0.0, 0.0, 0.0, 0.0, 0.0, 0.0, 0.0, 0.0, 0.0, 0.0, 0.0, 0.0, 0.0, 0.0, 0.0, 0.0, 0.0, 0.0, 0.0, 0.0, 0.0, 0.0, 0.0, 0.0, 0.0, 0.0, 0.0, 0.0, 0.3506, 0.6001, 0.3978, 0.6808, 0.391, 0.6808, 0.3446, 0.6001, 0.4967, 0.4, 0.3978, 0.3204, 0.391, 0.3204, 0.4881, 0.4, 0.03613, 0.06183, 0.1347, 0.2305, 0.1323, 0.2305, 0.03551, 0.06183, 0.3506, 0.2824, 0.1347, 0.1084, 0.1323, 0.1084, 0.3446, 0.2824, 0.03613, 0.0291, 0.0, 0.0, 0.0, 0.0, 0.03551, 0.0291, 0.3978, 0.6808, 0.4967, 0.85, 0.4881, 0.85, 0.391, 0.6808, 0.4881, 0.5, 0.4881, 0.6254, 0.4967, 0.6254, 0.4967, 0.5, 0.4881, 0.8167, 0.4881, 0.8333, 0.4967, 0.8333, 0.4967, 0.8167, 0.4881, 0.8, 0.4881, 0.8167, 0.4967, 0.8167, 0.4967, 0.8, 0.4881, 0.8333, 0.4881, 0.85, 0.4967, 0.85, 0.4967, 0.8333, 0.4881, 0.7632, 0.4881, 0.8, 0.4967, 0.8, 0.4967, 0.7632, 0.4881, 0.4, 0.4881, 0.45, 0.4967, 0.45, 0.4967, 0.4, 0.4881, 0.4868, 0.4881, 0.5, 0.4967, 0.5, 0.4967, 0.4868, 0.4881, 0.6254, 0.4881, 0.75, 0.4967, 0.75, 0.4967, 0.6254, 0.3978, 0.3204, 0.3506, 0.2824, 0.3446, 0.2824, 0.391, 0.3204, 0.1347, 0.2305, 0.3506, 0.6001, 0.3446, 0.6001, 0.1323, 0.2305, 0.4881, 0.45, 0.4881, 0.4868, 0.4967, 0.4868, 0.4967, 0.45, 0.4881, 0.75, 0.4881, 0.7632, 0.4967, 0.7632, 0.4967, 0.75, 0.1347, 0.1084, 0.03613, 0.0291, 0.03551, 0.0291, 0.1323, 0.1084, 0.0, 0.0, 0.03613, 0.06183, 0.03551, 0.06183, 0.0, 0.0, 0.0, 0.0, 0.0, 0.0, 0.0, 0.0, 0.0, 0.0, 0.03551, 0.06183, 0.0, 0.0, 0.0, 0.0, 0.03551, 0.06183, 0.3978, 0.6808, 0.4967, 0.85, 0.4967, 0.85, 0.3978, 0.6808, 0.3446, 0.2824, 0.391, 0.3204, 0.391, 0.3204, 0.3446, 0.2824, 0.1347, 0.1084, 0.03613, 0.0291, 0.03613, 0.0291, 0.1347, 0.1084, 0.03551, 0.0291, 0.1323, 0.1084, 0.1323, 0.1084, 0.03551, 0.0291, 0.3978, 0.3204, 0.3506, 0.2824, 0.3506, 0.2824, 0.3978, 0.3204, 0.4881, 0.85, 0.391, 0.6808, 0.391, 0.6808, 0.4881, 0.85, 0.0, 0.0, 0.03613, 0.06183, 0.03613, 0.06183, 0.0, 0.0, 0.4881, 0.5, 0.4881, 0.6254, 0.4881, 0.6254, 0.4881, 0.5, 0.4967, 0.4, 0.3978, 0.3204, 0.3978, 0.3204, 0.4967, 0.4, 0.4881, 0.8167, 0.4881, 0.8333, 0.4881, 0.8333, 0.4881, 0.8167, 0.1347, 0.2305, 0.3506, 0.6001, 0.3506, 0.6001, 0.1347, 0.2305, 0.4881, 0.8, 0.4881, 0.8167, 0.4881, 0.8167, 0.4881, 0.8, 0.4967, 0.6254, 0.4967, 0.5, 0.4967, 0.5, 0.4967, 0.6254, 0.4881, 0.8333, 0.4881, 0.85, 0.4881, 0.85, 0.4881, 0.8333, 0.4967, 0.8333, 0.4967, 0.8167, 0.4967, 0.8167, 0.4967, 0.8333, 0.4881, 0.75, 0.4881, 0.7632, 0.4881, 0.7632, 0.4881, 0.75, 0.4967, 0.8167, 0.4967, 0.8, 0.4967, 0.8, 0.4967, 0.8167, 0.4881, 0.4, 0.4881, 0.45, 0.4881, 0.45, 0.4881, 0.4, 0.1323, 0.2305, 0.03551, 0.06183, 0.03551, 0.06183, 0.1323, 0.2305, 0.4967, 0.85, 0.4967, 0.8333, 0.4967, 0.8333, 0.4967, 0.85, 0.5337, 0.7632, 0.5337, 0.8, 0.5393, 0.8, 0.5393, 0.7632, 0.5828, 0.7632, 0.5828, 0.8, 0.5895, 0.8, 0.5895, 0.7632, 0.04146, 0.06183, 0.0, 0.0, 0.0, 0.0, 0.04267, 0.06183, 0.04025, 0.06183, 0.0, 0.0, 0.0, 0.0, 0.04146, 0.06183, 0.03904, 0.06183, 0.0, 0.0, 0.0, 0.0, 0.04025, 0.06183, 0.3789, 0.6001, 0.1455, 0.2305, 0.15, 0.2305, 0.3906, 0.6001, 0.4024, 0.6001, 0.1545, 0.2305, 0.1591, 0.2305, 0.4142, 0.6001, 0.57, 0.85, 0.4565, 0.6808, 0.4699, 0.6808, 0.5867, 0.85, 0.5367, 0.85, 0.4298, 0.6808, 0.4432, 0.6808, 0.5533, 0.85, 0.3671, 0.6001, 0.3789, 0.6001, 0.4298, 0.6808, 0.4165, 0.6808, 0.4259, 0.6001, 0.4832, 0.6808, 0.4699, 0.6808, 0.4142, 0.6001, 0.4412, 0.6001, 0.5006, 0.6808, 0.4832, 0.6808, 0.4259, 0.6001, 0.3671, 0.6001, 0.4165, 0.6808, 0.3978, 0.6808, 0.3506, 0.6001, 0.4565, 0.6808, 0.4024, 0.6001, 0.4142, 0.6001, 0.4699, 0.6808, 0.4432, 0.6808, 0.3906, 0.6001, 0.4024, 0.6001, 0.4565, 0.6808, 0.4298, 0.6808, 0.3789, 0.6001, 0.3906, 0.6001, 0.4432, 0.6808, 0.5828, 0.75, 0.5828, 0.7632, 0.5895, 0.7632, 0.5895, 0.75, 0.52, 0.75, 0.52, 0.7632, 0.5337, 0.7632, 0.5337, 0.75, 0.5393, 0.75, 0.5393, 0.7632, 0.5828, 0.7632, 0.5828, 0.75, 0.5337, 0.75, 0.5337, 0.7632, 0.5393, 0.7632, 0.5393, 0.75, 0.6033, 0.75, 0.6033, 0.7632, 0.625, 0.7632, 0.625, 0.75, 0.4967, 0.75, 0.4967, 0.7632, 0.52, 0.7632, 0.52, 0.75, 0.5895, 0.75, 0.5895, 0.7632, 0.6033, 0.7632, 0.6033, 0.75, 0.0, 0.0, 0.03783, 0.06183, 0.03613, 0.06183, 0.0, 0.0, 0.0, 0.0, 0.04546, 0.06183, 0.04389, 0.06183, 0.0, 0.0, 0.0, 0.0, 0.04389, 0.06183, 0.04267, 0.06183, 0.0, 0.0, 0.0, 0.0, 0.0, 0.0, 0.03904, 0.06183, 0.03783, 0.06183, 0.1455, 0.2305, 0.03904, 0.06183, 0.04025, 0.06183, 0.15, 0.2305, 0.1545, 0.2305, 0.04146, 0.06183, 0.04267, 0.06183, 0.1591, 0.2305, 0.04146, 0.06183, 0.04025, 0.06183, 0.04025, 0.06183, 0.04146, 0.06183, 0.3978, 0.6808, 0.3506, 0.6001, 0.3506, 0.6001, 0.3978, 0.6808, 0.4565, 0.6808, 0.4432, 0.6808, 0.4432, 0.6808, 0.4565, 0.6808, 0.52, 0.75, 0.4967, 0.75, 0.4967, 0.75, 0.52, 0.75, 0.3506, 0.6001, 0.3671, 0.6001, 0.3671, 0.6001, 0.3506, 0.6001, 0.4412, 0.6001, 0.5006, 0.6808, 0.5006, 0.6808, 0.4412, 0.6001, 0.03783, 0.06183, 0.03613, 0.06183, 0.03613, 0.06183, 0.03783, 0.06183, 0.5867, 0.85, 0.57, 0.85, 0.57, 0.85, 0.5867, 0.85, 0.5533, 0.85, 0.5367, 0.85, 0.5367, 0.85, 0.5533, 0.85, 0.6382, 0.75, 0.625, 0.75, 0.625, 0.75, 0.6382, 0.75, 0.5393, 0.8, 0.5393, 0.7632, 0.5393, 0.7632, 0.5393, 0.8, 0.1455, 0.2305, 0.03904, 0.06183, 0.03904, 0.06183, 0.1455, 0.2305, 0.5393, 0.75, 0.5337, 0.75, 0.5337, 0.75, 0.5393, 0.75, 0.5828, 0.7632, 0.5828, 0.8, 0.5828, 0.8, 0.5828, 0.7632, 0.04025, 0.06183, 0.15, 0.2305, 0.15, 0.2305, 0.04025, 0.06183, 0.1545, 0.2305, 0.04146, 0.06183, 0.04146, 0.06183, 0.1545, 0.2305, 0.0, 0.0, 0.0, 0.0, 0.0, 0.0, 0.0, 0.0, 0.0, 0.0, 0.0, 0.0, 0.0, 0.0, 0.0, 0.0, 0.04267, 0.06183, 0.1591, 0.2305, 0.1591, 0.2305, 0.04267, 0.06183, 0.5337, 0.8, 0.5393, 0.8, 0.5393, 0.8, 0.5337, 0.8, 0.4259, 0.6001, 0.4412, 0.6001, 0.4412, 0.6001, 0.4259, 0.6001, 0.0, 0.0, 0.0, 0.0, 0.0, 0.0, 0.0, 0.0, 0.4142, 0.6001, 0.4259, 0.6001, 0.4259, 0.6001, 0.4142, 0.6001, 0.0, 0.0, 0.0, 0.0, 0.0, 0.0, 0.0, 0.0, 0.3671, 0.6001, 0.3789, 0.6001, 0.3789, 0.6001, 0.3671, 0.6001, 0.04546, 0.06183, 0.04389, 0.06183, 0.04389, 0.06183, 0.04546, 0.06183, 0.0, 0.0, 0.0, 0.0, 0.0, 0.0, 0.0, 0.0, 0.4165, 0.6808, 0.3978, 0.6808, 0.3978, 0.6808, 0.4165, 0.6808, 0.04389, 0.06183, 0.04267, 0.06183, 0.04267, 0.06183, 0.04389, 0.06183, 0.03904, 0.06183, 0.03783, 0.06183, 0.03783, 0.06183, 0.03904, 0.06183, 0.0, 0.0, 0.04546, 0.06183, 0.04546, 0.06183, 0.0, 0.0, 0.5807, 0.4005, 0.725, 0.5, 0.6748, 0.6756, 0.5405, 0.5411, 0.6382, 0.6254, 0.6382, 0.75, 0.675, 0.75, 0.675, 0.6254, 0.675, 0.6254, 0.675, 0.75, 0.725, 0.75, 0.725, 0.6254, 0.675, 0.5, 0.675, 0.6254, 0.725, 0.6254, 0.725, 0.5, 0.5405, 0.5411, 0.6748, 0.6756, 0.625, 0.85, 0.5006, 0.6808, 0.6382, 0.5, 0.6382, 0.6254, 0.675, 0.6254, 0.675, 0.5, 0.04909, 0.04914, 0.183, 0.1832, 0.1694, 0.2305, 0.04546, 0.06183, 0.05274, 0.03637, 0.1966, 0.1356, 0.183, 0.1832, 0.04909, 0.04914, 0.4764, 0.4769, 0.5405, 0.5411, 0.5006, 0.6808, 0.4412, 0.6001, 0.5118, 0.353, 0.5807, 0.4005, 0.5405, 0.5411, 0.4764, 0.4769, 0.1966, 0.1356, 0.5118, 0.353, 0.4764, 0.4769, 0.183, 0.1832, 0.183, 0.1832, 0.4764, 0.4769, 0.4412, 0.6001, 0.1694, 0.2305, 0.625, 0.5, 0.625, 0.6254, 0.6382, 0.6254, 0.6382, 0.5, 0.625, 0.6254, 0.625, 0.75, 0.6382, 0.75, 0.6382, 0.6254, 0.0, 0.0, 0.05274, 0.03637, 0.04909, 0.04914, 0.0, 0.0, 0.0, 0.0, 0.04909, 0.04914, 0.04546, 0.06183, 0.0, 0.0, 0.625, 0.85, 0.5006, 0.6808, 0.5006, 0.6808, 0.625, 0.85, 0.6382, 0.75, 0.625, 0.75, 0.625, 0.75, 0.6382, 0.75, 0.0, 0.0, 0.04546, 0.06183, 0.04546, 0.06183, 0.0, 0.0, 0.04546, 0.06183, 0.0, 0.0, 0.0, 0.0, 0.04546, 0.06183, 0.625, 0.4868, 0.625, 0.5, 0.625, 0.5, 0.625, 0.4868, 0.04546, 0.0291, 0.1694, 0.1084, 0.1694, 0.1084, 0.04546, 0.0291, 0.625, 0.8, 0.625, 0.85, 0.625, 0.85, 0.625, 0.8, 0.625, 0.7632, 0.625, 0.8, 0.625, 0.8, 0.625, 0.7632, 0.625, 0.85, 0.5006, 0.6808, 0.5006, 0.6808, 0.625, 0.85, 0.625, 0.45, 0.625, 0.4868, 0.625, 0.4868, 0.625, 0.45, 0.0, 0.0, 0.0, 0.0, 0.0, 0.0, 0.0, 0.0, 0.5006, 0.6808, 0.4412, 0.6001, 0.4412, 0.6001, 0.5006, 0.6808, 0.625, 0.5, 0.625, 0.6254, 0.625, 0.6254, 0.625, 0.5, 0.0, 0.0, 0.04546, 0.0291, 0.04546, 0.0291, 0.0, 0.0, 0.625, 0.4, 0.625, 0.45, 0.625, 0.45, 0.625, 0.4, 0.625, 0.6254, 0.625, 0.75, 0.625, 0.75, 0.625, 0.6254, 0.4412, 0.2824, 0.5006, 0.3204, 0.5006, 0.3204, 0.4412, 0.2824, 0.0, 0.0, 0.0, 0.0, 0.0, 0.0, 0.0, 0.0, 0.5006, 0.3204, 0.625, 0.4, 0.625, 0.4, 0.5006, 0.3204, 0.625, 0.75, 0.6382, 0.75, 0.6382, 0.75, 0.625, 0.75, 0.1694, 0.2305, 0.04546, 0.06183, 0.04546, 0.06183, 0.1694, 0.2305, 0.4412, 0.6001, 0.1694, 0.2305, 0.1694, 0.2305, 0.4412, 0.6001, 0.04546, 0.06183, 0.0, 0.0, 0.0, 0.0, 0.04546, 0.06183, 0.1694, 0.1084, 0.4412, 0.2824, 0.4412, 0.2824, 0.1694, 0.1084, 0.4412, 0.6001, 0.5006, 0.6808, 0.5006, 0.6808, 0.4412, 0.6001, 0.625, 0.4, 0.625, 0.45, 0.625, 0.45, 0.625, 0.4, 0.625, 0.45, 0.625, 0.4868, 0.625, 0.4868, 0.625, 0.45, 0.625, 0.75, 0.625, 0.6254, 0.625, 0.6254, 0.625, 0.75, 0.1694, 0.2305, 0.04546, 0.06183, 0.04546, 0.06183, 0.1694, 0.2305, 0.0, 0.0, 0.0, 0.0, 0.0, 0.0, 0.0, 0.0, 0.625, 0.6254, 0.625, 0.5, 0.625, 0.5, 0.625, 0.6254, 0.725, 0.5, 0.5807, 0.4005, 0.5807, 0.4005, 0.725, 0.5, 0.5118, 0.353, 0.1966, 0.1356, 0.1966, 0.1356, 0.5118, 0.353, 0.5006, 0.6808, 0.4412, 0.6001, 0.4412, 0.6001, 0.5006, 0.6808, 0.0, 0.0, 0.0, 0.0, 0.0, 0.0, 0.0, 0.0, 0.675, 0.5, 0.725, 0.5, 0.725, 0.5, 0.675, 0.5, 0.625, 0.7632, 0.625, 0.8, 0.625, 0.8, 0.625, 0.7632, 0.1966, 0.1356, 0.05274, 0.03637, 0.05274, 0.03637, 0.1966, 0.1356, 0.675, 0.75, 0.6382, 0.75, 0.6382, 0.75, 0.675, 0.75, 0.625, 0.8, 0.625, 0.85, 0.625, 0.85, 0.625, 0.8, 0.1694, 0.2305, 0.4412, 0.6001, 0.4412, 0.6001, 0.1694, 0.2305, 0.625, 0.75, 0.6382, 0.75, 0.6382, 0.75, 0.625, 0.75, 0.725, 0.75, 0.675, 0.75, 0.675, 0.75, 0.725, 0.75, 0.6382, 0.5, 0.675, 0.5, 0.675, 0.5, 0.6382, 0.5, 0.5369, 0.8046, 0.5431, 0.8046, 0.5399, 0.8012, 0.5294, 0.8012, 0.5509, 0.8012, 0.5513, 0.8046, 0.5617, 0.8046, 0.5725, 0.8012, 0.594, 0.8012, 0.5832, 0.8012, 0.5699, 0.8046, 0.5865, 0.8046, 0.0, 0.0, 0.0, 0.0, 0.0, 0.0, 0.0, 0.0, 0.5509, 0.8012, 0.5513, 0.8046, 0.5513, 0.8046, 0.5509, 0.8012, 0.5369, 0.8046, 0.5431, 0.8046, 0.5431, 0.8046, 0.5369, 0.8046, 0.594, 0.8012, 0.5832, 0.8012, 0.5832, 0.8012, 0.594, 0.8012, 0.5431, 0.8046, 0.5399, 0.8012, 0.5399, 0.8012, 0.5431, 0.8046, 0.5513, 0.8046, 0.5617, 0.8046, 0.5617, 0.8046, 0.5513, 0.8046, 0.5725, 0.8012, 0.5509, 0.8012, 0.5509, 0.8012, 0.5725, 0.8012, 0.5294, 0.8012, 0.5369, 0.8046, 0.5369, 0.8046, 0.5294, 0.8012, 0.5832, 0.8012, 0.5699, 0.8046, 0.5699, 0.8046, 0.5832, 0.8012, 0.5865, 0.8454, 0.5782, 0.8454, 0.5811, 0.8488, 0.594, 0.8488, 0.5552, 0.8488, 0.5681, 0.8488, 0.5699, 0.8454, 0.5513, 0.8454, 0.5369, 0.8454, 0.5294, 0.8488, 0.5423, 0.8488, 0.5431, 0.8454, 0.5294, 0.8488, 0.5423, 0.8488, 0.5423, 0.8488, 0.5294, 0.8488, 0.5369, 0.8454, 0.5294, 0.8488, 0.5294, 0.8488, 0.5369, 0.8454, 0.5513, 0.8454, 0.5552, 0.8488, 0.5552, 0.8488, 0.5513, 0.8454, 0.5865, 0.8454, 0.5782, 0.8454, 0.5782, 0.8454, 0.5865, 0.8454, 0.5423, 0.8488, 0.5431, 0.8454, 0.5431, 0.8454, 0.5423, 0.8488, 0.5552, 0.8488, 0.5681, 0.8488, 0.5681, 0.8488, 0.5552, 0.8488, 0.5782, 0.8454, 0.5811, 0.8488, 0.5811, 0.8488, 0.5782, 0.8454, 0.594, 0.8488, 0.5865, 0.8454, 0.5865, 0.8454, 0.594, 0.8488, 0.5431, 0.8454, 0.5369, 0.8454, 0.5369, 0.8454, 0.5431, 0.8454])
me_cube_001.materials.append(mat_material_001)
me_cube_001.materials.append(mat_material_002)
me_cube_001.materials.append(mat_material_003)
me_cube_001.materials.append(mat_material_004)
me_cube_001.materials.append(mat_material_005)
me_cube_001.materials.append(mat_material_006)
me_cube_001.use_remesh_fix_poles = True
me_cube_001.use_remesh_preserve_attributes = False
me_cube_001.update()

# ---- objects
ob_cube = bpy.data.objects.new('Cube', me_cube_001)

# ---- transforms, parenting, visibility, modifiers, constraints
ob_cube.location = (0.0, 0.0, 0.0)

# ---- collection membership
col_collection.objects.link(ob_cube)

# ---- scene / render settings (as saved in the file)
scene.frame_start = 1; scene.frame_end = 250; scene.frame_set(1)
scene.render.engine = 'BLENDER_EEVEE_NEXT'
scene.cycles.sampling_pattern = 'TABULATED_SOBOL'
scene.cycles.use_light_tree = False
scene.view_settings.view_transform = 'Filmic'
bpy.context.view_layer.update()

# ---- added for rendering (the .blend has no active camera): camera
cam_auto = bpy.data.cameras.new('AutoCamera')
cam_auto.lens = 50.0
cam_auto.sensor_width = 36.0
cam_auto.clip_end = 1679.07
ob_auto_camera = bpy.data.objects.new('AutoCamera', cam_auto)
scene.collection.objects.link(ob_auto_camera)
ob_auto_camera.location = (77.4736, -114.764, 124.271)
ob_auto_camera.rotation_euler = (1.09748, -7.21219e-08, 0.694738)
scene.camera = ob_auto_camera
bpy.context.view_layer.update()
